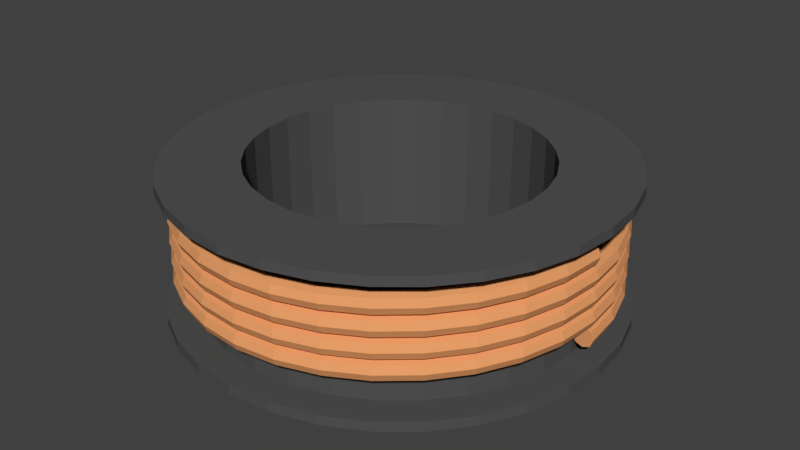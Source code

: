 # Source: CopperWireHighPoly.blend  (saved by Blender 2.79.0; exported with 4.5.12 LTS)
import bpy
from mathutils import Matrix  # noqa: F401  (used for matrix-valued properties, if any)

bpy.ops.wm.read_factory_settings(use_empty=True)
scene = bpy.context.scene
scene.name = 'Scene'

# ---- collections
col_collection_1 = bpy.data.collections.new('Collection 1'); scene.collection.children.link(col_collection_1)

# ---- materials (node trees are filled in below, after node groups)
mat_copperwire = bpy.data.materials.new('CopperWire')
mat_copperwire.alpha_threshold = 0.0
mat_copperwire.use_transparent_shadow = False
mat_copperwire.diffuse_color = (0.8, 0.3474, 0.1393, 1.0)
mat_copperwire.roughness = 0.5
mat_copperwirespool = bpy.data.materials.new('CopperWireSpool')
mat_copperwirespool.alpha_threshold = 0.0
mat_copperwirespool.use_transparent_shadow = False
mat_copperwirespool.diffuse_color = (0.08714, 0.08714, 0.08714, 1.0)
mat_copperwirespool.roughness = 0.5

# ---- material node trees

# ---- world
world_world = bpy.data.worlds.new('World'); scene.world = world_world
world_world.color = (0.05088, 0.05088, 0.05088)
world_world.use_sun_shadow = False
world_world.sun_shadow_jitter_overblur = 0.0
world_world.cycles.sampling_method = 'MANUAL'

# ---- meshes
me_circle = bpy.data.meshes.new('Circle')
me_circle.from_pydata([(20.0, 1.788e-07, 1.0), (19.29, 1.788e-07, 0.7071), (19.0, 2.384e-07, -1.603e-06), (19.29, 2.98e-07, -0.7071), (20.0, 2.384e-07, -1.0), (20.71, 2.98e-07, -0.7071), (21.0, 2.384e-07, -1.786e-06), (20.71, 1.788e-07, 0.7071), (19.62, 3.902, 1.062), (18.92, 3.764, 0.7696), (18.63, 3.707, 0.0625), (18.92, 3.764, -0.6446), (19.62, 3.902, -0.9375), (20.31, 4.04, -0.6446), (20.6, 4.097, 0.0625), (20.31, 4.04, 0.7696), (18.48, 7.654, 1.125), (17.82, 7.383, 0.8321), (17.55, 7.271, 0.125), (17.82, 7.383, -0.5821), (18.48, 7.654, -0.875), (19.13, 7.924, -0.5821), (19.4, 8.036, 0.125), (19.13, 7.924, 0.8321), (16.63, 11.11, 1.187), (16.04, 10.72, 0.8946), (15.8, 10.56, 0.1875), (16.04, 10.72, -0.5196), (16.63, 11.11, -0.8125), (17.22, 11.5, -0.5196), (17.46, 11.67, 0.1875), (17.22, 11.5, 0.8946), (14.14, 14.14, 1.25), (13.64, 13.64, 0.9571), (13.44, 13.44, 0.25), (13.64, 13.64, -0.4571), (14.14, 14.14, -0.75), (14.64, 14.64, -0.4571), (14.85, 14.85, 0.25), (14.64, 14.64, 0.9571), (11.11, 16.63, 1.312), (10.72, 16.04, 1.02), (10.56, 15.8, 0.3125), (10.72, 16.04, -0.3946), (11.11, 16.63, -0.6875), (11.5, 17.22, -0.3946), (11.67, 17.46, 0.3125), (11.5, 17.22, 1.02), (7.654, 18.48, 1.375), (7.383, 17.82, 1.082), (7.271, 17.55, 0.375), (7.383, 17.82, -0.3321), (7.654, 18.48, -0.625), (7.924, 19.13, -0.3321), (8.036, 19.4, 0.375), (7.924, 19.13, 1.082), (3.902, 19.62, 1.437), (3.764, 18.92, 1.145), (3.707, 18.63, 0.4375), (3.764, 18.92, -0.2696), (3.902, 19.62, -0.5625), (4.04, 20.31, -0.2696), (4.097, 20.6, 0.4375), (4.04, 20.31, 1.145), (-1.053e-06, 20.0, 1.5), (-1.022e-06, 19.29, 1.207), (-1.069e-06, 19.0, 0.5), (-1.141e-06, 19.29, -0.2071), (-1.113e-06, 20.0, -0.5), (-1.203e-06, 20.71, -0.2071), (-1.156e-06, 21.0, 0.5), (-1.084e-06, 20.71, 1.207), (-3.902, 19.62, 1.562), (-3.764, 18.92, 1.27), (-3.707, 18.63, 0.5625), (-3.764, 18.92, -0.1446), (-3.902, 19.62, -0.4375), (-4.04, 20.31, -0.1446), (-4.097, 20.6, 0.5625), (-4.04, 20.31, 1.27), (-7.654, 18.48, 1.625), (-7.383, 17.82, 1.332), (-7.271, 17.55, 0.625), (-7.383, 17.82, -0.08211), (-7.654, 18.48, -0.375), (-7.924, 19.13, -0.08211), (-8.036, 19.4, 0.625), (-7.924, 19.13, 1.332), (-11.11, 16.63, 1.687), (-10.72, 16.04, 1.395), (-10.56, 15.8, 0.6875), (-10.72, 16.04, -0.01961), (-11.11, 16.63, -0.3125), (-11.5, 17.22, -0.01961), (-11.67, 17.46, 0.6875), (-11.5, 17.22, 1.395), (-14.14, 14.14, 1.75), (-13.64, 13.64, 1.457), (-13.44, 13.44, 0.75), (-13.64, 13.64, 0.04289), (-14.14, 14.14, -0.25), (-14.64, 14.64, 0.04289), (-14.85, 14.85, 0.75), (-14.64, 14.64, 1.457), (-16.63, 11.11, 1.812), (-16.04, 10.72, 1.52), (-15.8, 10.56, 0.8125), (-16.04, 10.72, 0.1054), (-16.63, 11.11, -0.1875), (-17.22, 11.5, 0.1054), (-17.46, 11.67, 0.8125), (-17.22, 11.5, 1.52), (-18.48, 7.654, 1.875), (-17.82, 7.383, 1.582), (-17.55, 7.271, 0.875), (-17.82, 7.383, 0.1679), (-18.48, 7.654, -0.125), (-19.13, 7.924, 0.1679), (-19.4, 8.036, 0.875), (-19.13, 7.924, 1.582), (-19.62, 3.902, 1.937), (-18.92, 3.764, 1.645), (-18.63, 3.707, 0.9375), (-18.92, 3.764, 0.2304), (-19.62, 3.902, -0.0625), (-20.31, 4.04, 0.2304), (-20.6, 4.097, 0.9375), (-20.31, 4.04, 1.645), (-20.0, -1.927e-06, 2.0), (-19.29, -1.865e-06, 1.707), (-19.0, -1.899e-06, 1.0), (-19.29, -1.985e-06, 0.2929), (-20.0, -1.987e-06, -2.742e-06), (-20.71, -2.108e-06, 0.2929), (-21.0, -2.074e-06, 1.0), (-20.71, -1.989e-06, 1.707), (-19.62, -3.902, 2.062), (-18.92, -3.764, 1.77), (-18.63, -3.707, 1.062), (-18.92, -3.764, 0.3554), (-19.62, -3.902, 0.0625), (-20.31, -4.04, 0.3554), (-20.6, -4.097, 1.062), (-20.31, -4.04, 1.77), (-18.48, -7.654, 2.125), (-17.82, -7.383, 1.832), (-17.55, -7.271, 1.125), (-17.82, -7.383, 0.4179), (-18.48, -7.654, 0.125), (-19.13, -7.924, 0.4179), (-19.4, -8.036, 1.125), (-19.13, -7.924, 1.832), (-16.63, -11.11, 2.187), (-16.04, -10.72, 1.895), (-15.8, -10.56, 1.187), (-16.04, -10.72, 0.4804), (-16.63, -11.11, 0.1875), (-17.22, -11.5, 0.4804), (-17.46, -11.67, 1.187), (-17.22, -11.5, 1.895), (-14.14, -14.14, 2.25), (-13.64, -13.64, 1.957), (-13.44, -13.44, 1.25), (-13.64, -13.64, 0.5429), (-14.14, -14.14, 0.25), (-14.64, -14.64, 0.5429), (-14.85, -14.85, 1.25), (-14.64, -14.64, 1.957), (-11.11, -16.63, 2.312), (-10.72, -16.04, 2.02), (-10.56, -15.8, 1.312), (-10.72, -16.04, 0.6054), (-11.11, -16.63, 0.3125), (-11.5, -17.22, 0.6054), (-11.67, -17.46, 1.312), (-11.5, -17.22, 2.02), (-7.654, -18.48, 2.375), (-7.383, -17.82, 2.082), (-7.271, -17.55, 1.375), (-7.383, -17.82, 0.6679), (-7.654, -18.48, 0.375), (-7.924, -19.13, 0.6679), (-8.036, -19.4, 1.375), (-7.924, -19.13, 2.082), (-3.902, -19.62, 2.437), (-3.764, -18.92, 2.145), (-3.707, -18.63, 1.437), (-3.764, -18.92, 0.7304), (-3.902, -19.62, 0.4375), (-4.04, -20.31, 0.7304), (-4.097, -20.6, 1.437), (-4.04, -20.31, 2.145), (4.173e-07, -20.0, 2.5), (4.089e-07, -19.29, 2.207), (4.65e-07, -19.0, 1.5), (5.281e-07, -19.29, 0.7929), (4.769e-07, -20.0, 0.5), (5.45e-07, -20.71, 0.7929), (4.888e-07, -21.0, 1.5), (4.257e-07, -20.71, 2.207), (3.902, -19.62, 2.562), (3.764, -18.92, 2.27), (3.707, -18.63, 1.562), (3.764, -18.92, 0.8554), (3.902, -19.62, 0.5625), (4.04, -20.31, 0.8554), (4.097, -20.6, 1.562), (4.04, -20.31, 2.27), (7.654, -18.48, 2.625), (7.383, -17.82, 2.332), (7.271, -17.55, 1.625), (7.383, -17.82, 0.9179), (7.654, -18.48, 0.625), (7.924, -19.13, 0.9179), (8.036, -19.4, 1.625), (7.924, -19.13, 2.332), (11.11, -16.63, 2.687), (10.72, -16.04, 2.395), (10.56, -15.8, 1.687), (10.72, -16.04, 0.9804), (11.11, -16.63, 0.6875), (11.5, -17.22, 0.9804), (11.67, -17.46, 1.687), (11.5, -17.22, 2.395), (14.14, -14.14, 2.75), (13.64, -13.64, 2.457), (13.44, -13.44, 1.75), (13.64, -13.64, 1.043), (14.14, -14.14, 0.75), (14.64, -14.64, 1.043), (14.85, -14.85, 1.75), (14.64, -14.64, 2.457), (16.63, -11.11, 2.812), (16.04, -10.72, 2.52), (15.8, -10.56, 1.812), (16.04, -10.72, 1.105), (16.63, -11.11, 0.8125), (17.22, -11.5, 1.105), (17.46, -11.67, 1.812), (17.22, -11.5, 2.52), (18.48, -7.654, 2.875), (17.82, -7.383, 2.582), (17.55, -7.271, 1.875), (17.82, -7.383, 1.168), (18.48, -7.654, 0.875), (19.13, -7.924, 1.168), (19.4, -8.036, 1.875), (19.13, -7.924, 2.582), (19.62, -3.902, 2.937), (18.92, -3.764, 2.645), (18.63, -3.707, 1.937), (18.92, -3.764, 1.23), (19.62, -3.902, 0.9375), (20.31, -4.04, 1.23), (20.6, -4.097, 1.937), (20.31, -4.04, 2.645), (20.0, 3.676e-06, 3.0), (19.29, 3.552e-06, 2.707), (19.0, 3.56e-06, 2.0), (19.29, 3.671e-06, 1.293), (20.0, 3.735e-06, 1.0), (20.71, 3.919e-06, 1.293), (21.0, 3.91e-06, 2.0), (20.71, 3.799e-06, 2.707), (19.62, 3.902, 3.062), (18.92, 3.764, 2.77), (18.63, 3.707, 2.062), (18.92, 3.764, 1.355), (19.62, 3.902, 1.062), (20.31, 4.04, 1.355), (20.6, 4.097, 2.062), (20.31, 4.04, 2.77), (18.48, 7.654, 3.125), (17.82, 7.383, 2.832), (17.55, 7.271, 2.125), (17.82, 7.383, 1.418), (18.48, 7.654, 1.125), (19.13, 7.924, 1.418), (19.4, 8.036, 2.125), (19.13, 7.924, 2.832), (16.63, 11.11, 3.187), (16.04, 10.72, 2.895), (15.8, 10.56, 2.187), (16.04, 10.72, 1.48), (16.63, 11.11, 1.187), (17.22, 11.5, 1.48), (17.46, 11.67, 2.187), (17.22, 11.5, 2.895), (14.14, 14.14, 3.25), (13.64, 13.64, 2.957), (13.44, 13.44, 2.25), (13.64, 13.64, 1.543), (14.14, 14.14, 1.25), (14.64, 14.64, 1.543), (14.85, 14.85, 2.25), (14.64, 14.64, 2.957), (11.11, 16.63, 3.312), (10.72, 16.04, 3.02), (10.56, 15.8, 2.312), (10.72, 16.04, 1.605), (11.11, 16.63, 1.312), (11.5, 17.22, 1.605), (11.67, 17.46, 2.312), (11.5, 17.22, 3.02), (7.654, 18.48, 3.375), (7.383, 17.82, 3.082), (7.271, 17.55, 2.375), (7.383, 17.82, 1.668), (7.654, 18.48, 1.375), (7.924, 19.13, 1.668), (8.036, 19.4, 2.375), (7.924, 19.13, 3.082), (3.902, 19.62, 3.437), (3.764, 18.92, 3.145), (3.707, 18.63, 2.437), (3.764, 18.92, 1.73), (3.902, 19.62, 1.437), (4.04, 20.31, 1.73), (4.097, 20.6, 2.437), (4.04, 20.31, 3.145), (-6.934e-06, 20.0, 3.5), (-6.695e-06, 19.29, 3.207), (-6.656e-06, 19.0, 2.5), (-6.815e-06, 19.29, 1.793), (-6.994e-06, 20.0, 1.5), (-7.292e-06, 20.71, 1.793), (-7.332e-06, 21.0, 2.5), (-7.173e-06, 20.71, 3.207), (-3.902, 19.62, 3.562), (-3.764, 18.92, 3.27), (-3.707, 18.63, 2.562), (-3.764, 18.92, 1.855), (-3.902, 19.62, 1.562), (-4.04, 20.31, 1.855), (-4.097, 20.6, 2.562), (-4.04, 20.31, 3.27), (-7.654, 18.48, 3.625), (-7.383, 17.82, 3.332), (-7.271, 17.55, 2.625), (-7.383, 17.82, 1.918), (-7.654, 18.48, 1.625), (-7.924, 19.13, 1.918), (-8.036, 19.4, 2.625), (-7.924, 19.13, 3.332), (-11.11, 16.63, 3.687), (-10.72, 16.04, 3.395), (-10.56, 15.8, 2.687), (-10.72, 16.04, 1.98), (-11.11, 16.63, 1.687), (-11.5, 17.22, 1.98), (-11.67, 17.46, 2.687), (-11.5, 17.22, 3.395), (-14.14, 14.14, 3.75), (-13.64, 13.64, 3.457), (-13.44, 13.44, 2.75), (-13.64, 13.64, 2.043), (-14.14, 14.14, 1.75), (-14.64, 14.64, 2.043), (-14.85, 14.85, 2.75), (-14.64, 14.64, 3.457), (-16.63, 11.11, 3.812), (-16.04, 10.72, 3.52), (-15.8, 10.56, 2.812), (-16.04, 10.72, 2.105), (-16.63, 11.11, 1.812), (-17.22, 11.5, 2.105), (-17.46, 11.67, 2.812), (-17.22, 11.5, 3.52), (-18.48, 7.654, 3.875), (-17.82, 7.383, 3.582), (-17.55, 7.271, 2.875), (-17.82, 7.383, 2.168), (-18.48, 7.654, 1.875), (-19.13, 7.924, 2.168), (-19.4, 8.036, 2.875), (-19.13, 7.924, 3.582), (-19.62, 3.902, 3.937), (-18.92, 3.764, 3.645), (-18.63, 3.707, 2.937), (-18.92, 3.764, 2.23), (-19.62, 3.902, 1.937), (-20.31, 4.04, 2.23), (-20.6, 4.097, 2.937), (-20.31, 4.04, 3.645), (-20.0, -6.558e-07, 4.0), (-19.29, -6.389e-07, 3.707), (-19.0, -6.916e-07, 3.0), (-19.29, -7.582e-07, 2.293), (-20.0, -7.154e-07, 2.0), (-20.71, -7.919e-07, 2.293), (-21.0, -7.393e-07, 3.0), (-20.71, -6.727e-07, 3.707), (-19.62, -3.902, 4.062), (-18.92, -3.764, 3.77), (-18.63, -3.707, 3.062), (-18.92, -3.764, 2.355), (-19.62, -3.902, 2.062), (-20.31, -4.04, 2.355), (-20.6, -4.097, 3.062), (-20.31, -4.04, 3.77), (-18.48, -7.654, 4.125), (-17.82, -7.383, 3.832), (-17.55, -7.271, 3.125), (-17.82, -7.383, 2.418), (-18.48, -7.654, 2.125), (-19.13, -7.924, 2.418), (-19.4, -8.036, 3.125), (-19.13, -7.924, 3.832), (-16.63, -11.11, 4.187), (-16.04, -10.72, 3.895), (-15.8, -10.56, 3.187), (-16.04, -10.72, 2.48), (-16.63, -11.11, 2.187), (-17.22, -11.5, 2.48), (-17.46, -11.67, 3.187), (-17.22, -11.5, 3.895), (-14.14, -14.14, 4.25), (-13.64, -13.64, 3.957), (-13.44, -13.44, 3.25), (-13.64, -13.64, 2.543), (-14.14, -14.14, 2.25), (-14.64, -14.64, 2.543), (-14.85, -14.85, 3.25), (-14.64, -14.64, 3.957), (-11.11, -16.63, 4.312), (-10.72, -16.04, 4.02), (-10.56, -15.8, 3.312), (-10.72, -16.04, 2.605), (-11.11, -16.63, 2.312), (-11.5, -17.22, 2.605), (-11.67, -17.46, 3.312), (-11.5, -17.22, 4.02), (-7.654, -18.48, 4.375), (-7.383, -17.82, 4.082), (-7.271, -17.55, 3.375), (-7.383, -17.82, 2.668), (-7.654, -18.48, 2.375), (-7.924, -19.13, 2.668), (-8.036, -19.4, 3.375), (-7.924, -19.13, 4.082), (-3.902, -19.62, 4.437), (-3.764, -18.92, 4.145), (-3.707, -18.63, 3.437), (-3.764, -18.92, 2.73), (-3.902, -19.62, 2.437), (-4.04, -20.31, 2.73), (-4.097, -20.6, 3.437), (-4.04, -20.31, 4.145), (1.345e-05, -20.0, 4.5), (1.298e-05, -19.29, 4.207), (1.285e-05, -19.0, 3.5), (1.31e-05, -19.29, 2.793), (1.351e-05, -20.0, 2.5), (1.404e-05, -20.71, 2.793), (1.417e-05, -21.0, 3.5), (1.392e-05, -20.71, 4.207), (3.902, -19.62, 4.562), (3.764, -18.92, 4.27), (3.707, -18.63, 3.562), (3.764, -18.92, 2.855), (3.902, -19.62, 2.562), (4.04, -20.31, 2.855), (4.097, -20.6, 3.562), (4.04, -20.31, 4.27), (7.654, -18.48, 4.625), (7.383, -17.82, 4.332), (7.271, -17.55, 3.625), (7.383, -17.82, 2.918), (7.654, -18.48, 2.625), (7.924, -19.13, 2.918), (8.036, -19.4, 3.625), (7.924, -19.13, 4.332), (11.11, -16.63, 4.687), (10.72, -16.04, 4.395), (10.56, -15.8, 3.687), (10.72, -16.04, 2.98), (11.11, -16.63, 2.687), (11.5, -17.22, 2.98), (11.67, -17.46, 3.687), (11.5, -17.22, 4.395), (14.14, -14.14, 4.75), (13.64, -13.64, 4.457), (13.44, -13.44, 3.75), (13.64, -13.64, 3.043), (14.14, -14.14, 2.75), (14.64, -14.64, 3.043), (14.85, -14.85, 3.75), (14.64, -14.64, 4.457), (16.63, -11.11, 4.812), (16.04, -10.72, 4.52), (15.8, -10.56, 3.812), (16.04, -10.72, 3.105), (16.63, -11.11, 2.812), (17.22, -11.5, 3.105), (17.46, -11.67, 3.812), (17.22, -11.5, 4.52), (18.48, -7.654, 4.875), (17.82, -7.383, 4.582), (17.55, -7.271, 3.875), (17.82, -7.383, 3.168), (18.48, -7.654, 2.875), (19.13, -7.924, 3.168), (19.4, -8.036, 3.875), (19.13, -7.924, 4.582), (19.62, -3.902, 4.937), (18.92, -3.764, 4.645), (18.63, -3.707, 3.937), (18.92, -3.764, 3.23), (19.62, -3.902, 2.937), (20.31, -4.04, 3.23), (20.6, -4.097, 3.937), (20.31, -4.04, 4.645), (20.0, 7.173e-06, 5.0), (19.29, 6.925e-06, 4.707), (19.0, 6.883e-06, 4.0), (19.29, 7.045e-06, 3.293), (20.0, 7.232e-06, 3.0), (20.71, 7.539e-06, 3.293), (21.0, 7.582e-06, 4.0), (20.71, 7.42e-06, 4.707), (19.62, 3.902, 5.062), (18.92, 3.764, 4.77), (18.63, 3.707, 4.062), (18.92, 3.764, 3.355), (19.62, 3.902, 3.062), (20.31, 4.04, 3.355), (20.6, 4.097, 4.062), (20.31, 4.04, 4.77), (18.48, 7.654, 5.125), (17.82, 7.383, 4.832), (17.55, 7.271, 4.125), (17.82, 7.383, 3.418), (18.48, 7.654, 3.125), (19.13, 7.924, 3.418), (19.4, 8.036, 4.125), (19.13, 7.924, 4.832), (16.63, 11.11, 5.187), (16.04, 10.72, 4.895), (15.8, 10.56, 4.187), (16.04, 10.72, 3.48), (16.63, 11.11, 3.187), (17.22, 11.5, 3.48), (17.46, 11.67, 4.187), (17.22, 11.5, 4.895), (14.14, 14.14, 5.25), (13.64, 13.64, 4.957), (13.44, 13.44, 4.25), (13.64, 13.64, 3.543), (14.14, 14.14, 3.25), (14.64, 14.64, 3.543), (14.85, 14.85, 4.25), (14.64, 14.64, 4.957), (11.11, 16.63, 5.312), (10.72, 16.04, 5.02), (10.56, 15.8, 4.312), (10.72, 16.04, 3.605), (11.11, 16.63, 3.312), (11.5, 17.22, 3.605), (11.67, 17.46, 4.312), (11.5, 17.22, 5.02), (7.654, 18.48, 5.375), (7.383, 17.82, 5.082), (7.271, 17.55, 4.375), (7.383, 17.82, 3.668), (7.654, 18.48, 3.375), (7.924, 19.13, 3.668), (8.036, 19.4, 4.375), (7.924, 19.13, 5.082), (3.902, 19.62, 5.437), (3.764, 18.92, 5.145), (3.707, 18.63, 4.437), (3.764, 18.92, 3.73), (3.902, 19.62, 3.437), (4.04, 20.31, 3.73), (4.097, 20.6, 4.437), (4.04, 20.31, 5.145), (-8.943e-07, 20.0, 5.5), (-8.69e-07, 19.29, 5.207), (-9.181e-07, 19.0, 4.5), (-9.882e-07, 19.29, 3.793), (-9.539e-07, 20.0, 3.5), (-1.039e-06, 20.71, 3.793), (-9.897e-07, 21.0, 4.5), (-9.196e-07, 20.71, 5.207), (-3.902, 19.62, 5.562), (-3.764, 18.92, 5.27), (-3.707, 18.63, 4.562), (-3.764, 18.92, 3.855), (-3.902, 19.62, 3.562), (-4.04, 20.31, 3.855), (-4.097, 20.6, 4.562), (-4.04, 20.31, 5.27), (-7.654, 18.48, 5.625), (-7.383, 17.82, 5.332), (-7.271, 17.55, 4.625), (-7.383, 17.82, 3.918), (-7.654, 18.48, 3.625), (-7.924, 19.13, 3.918), (-8.036, 19.4, 4.625), (-7.924, 19.13, 5.332), (-11.11, 16.63, 5.687), (-10.72, 16.04, 5.395), (-10.56, 15.8, 4.687), (-10.72, 16.04, 3.98), (-11.11, 16.63, 3.687), (-11.5, 17.22, 3.98), (-11.67, 17.46, 4.687), (-11.5, 17.22, 5.395), (-14.14, 14.14, 5.75), (-13.64, 13.64, 5.457), (-13.44, 13.44, 4.75), (-13.64, 13.64, 4.043), (-14.14, 14.14, 3.75), (-14.64, 14.64, 4.043), (-14.85, 14.85, 4.75), (-14.64, 14.64, 5.457), (-16.63, 11.11, 5.812), (-16.04, 10.72, 5.52), (-15.8, 10.56, 4.812), (-16.04, 10.72, 4.105), (-16.63, 11.11, 3.812), (-17.22, 11.5, 4.105), (-17.46, 11.67, 4.812), (-17.22, 11.5, 5.52), (-18.48, 7.654, 5.875), (-17.82, 7.383, 5.582), (-17.55, 7.271, 4.875), (-17.82, 7.383, 4.168), (-18.48, 7.654, 3.875), (-19.13, 7.924, 4.168), (-19.4, 8.036, 4.875), (-19.13, 7.924, 5.582), (-19.62, 3.902, 5.937), (-18.92, 3.764, 5.645), (-18.63, 3.707, 4.937), (-18.92, 3.764, 4.23), (-19.62, 3.902, 3.937), (-20.31, 4.04, 4.23), (-20.6, 4.097, 4.937), (-20.31, 4.04, 5.645), (-20.0, -1.369e-05, 6.0), (-19.29, -1.321e-05, 5.707), (-19.0, -1.307e-05, 5.0), (-19.29, -1.333e-05, 4.293), (-20.0, -1.375e-05, 4.0), (-20.71, -1.429e-05, 4.293), (-21.0, -1.442e-05, 5.0), (-20.71, -1.417e-05, 5.707), (-19.62, -3.902, 6.062), (-18.92, -3.764, 5.77), (-18.63, -3.707, 5.062), (-18.92, -3.764, 4.355), (-19.62, -3.902, 4.062), (-20.31, -4.04, 4.355), (-20.6, -4.097, 5.062), (-20.31, -4.04, 5.77), (-18.48, -7.654, 6.125), (-17.82, -7.383, 5.832), (-17.55, -7.271, 5.125), (-17.82, -7.383, 4.418), (-18.48, -7.654, 4.125), (-19.13, -7.924, 4.418), (-19.4, -8.036, 5.125), (-19.13, -7.924, 5.832), (-16.63, -11.11, 6.187), (-16.04, -10.72, 5.895), (-15.8, -10.56, 5.187), (-16.04, -10.72, 4.48), (-16.63, -11.11, 4.187), (-17.22, -11.5, 4.48), (-17.46, -11.67, 5.187), (-17.22, -11.5, 5.895), (-14.14, -14.14, 6.25), (-13.64, -13.64, 5.957), (-13.44, -13.44, 5.25), (-13.64, -13.64, 4.543), (-14.14, -14.14, 4.25), (-14.64, -14.64, 4.543), (-14.85, -14.85, 5.25), (-14.64, -14.64, 5.957), (-11.11, -16.63, 6.312), (-10.72, -16.04, 6.02), (-10.56, -15.8, 5.312), (-10.72, -16.04, 4.605), (-11.11, -16.63, 4.312), (-11.5, -17.22, 4.605), (-11.67, -17.46, 5.312), (-11.5, -17.22, 6.02), (-7.654, -18.48, 6.375), (-7.383, -17.82, 6.082), (-7.271, -17.55, 5.375), (-7.383, -17.82, 4.668), (-7.654, -18.48, 4.375), (-7.924, -19.13, 4.668), (-8.036, -19.4, 5.375), (-7.924, -19.13, 6.082), (-3.902, -19.62, 6.437), (-3.764, -18.92, 6.145), (-3.707, -18.63, 5.437), (-3.764, -18.92, 4.73), (-3.902, -19.62, 4.437), (-4.04, -20.31, 4.73), (-4.097, -20.6, 5.437), (-4.04, -20.31, 6.145), (2.648e-05, -20.0, 6.5), (2.555e-05, -19.29, 6.207), (2.523e-05, -19.0, 5.5), (2.567e-05, -19.29, 4.793), (2.654e-05, -20.0, 4.5), (2.753e-05, -20.71, 4.793), (2.786e-05, -21.0, 5.5), (2.741e-05, -20.71, 6.207), (3.902, -19.62, 6.562), (3.764, -18.92, 6.27), (3.707, -18.63, 5.562), (3.764, -18.92, 4.855), (3.902, -19.62, 4.562), (4.04, -20.31, 4.855), (4.097, -20.6, 5.562), (4.04, -20.31, 6.27), (7.654, -18.48, 6.625), (7.383, -17.82, 6.332), (7.271, -17.55, 5.625), (7.383, -17.82, 4.918), (7.654, -18.48, 4.625), (7.924, -19.13, 4.918), (8.036, -19.4, 5.625), (7.924, -19.13, 6.332), (11.11, -16.63, 6.687), (10.72, -16.04, 6.395), (10.56, -15.8, 5.687), (10.72, -16.04, 4.98), (11.11, -16.63, 4.687), (11.5, -17.22, 4.98), (11.67, -17.46, 5.687), (11.5, -17.22, 6.395), (14.14, -14.14, 6.75), (13.64, -13.64, 6.457), (13.44, -13.44, 5.75), (13.64, -13.64, 5.043), (14.14, -14.14, 4.75), (14.64, -14.64, 5.043), (14.85, -14.85, 5.75), (14.64, -14.64, 6.457), (16.63, -11.11, 6.812), (16.04, -10.72, 6.52), (15.8, -10.56, 5.812), (16.04, -10.72, 5.105), (16.63, -11.11, 4.812), (17.22, -11.5, 5.105), (17.46, -11.67, 5.812), (17.22, -11.5, 6.52), (18.48, -7.654, 6.875), (17.82, -7.383, 6.582), (17.55, -7.271, 5.875), (17.82, -7.383, 5.168), (18.48, -7.654, 4.875), (19.13, -7.924, 5.168), (19.4, -8.036, 5.875), (19.13, -7.924, 6.582), (19.62, -3.902, 6.937), (18.92, -3.764, 6.645), (18.63, -3.707, 5.937), (18.92, -3.764, 5.23), (19.62, -3.902, 4.937), (20.31, -4.04, 5.23), (20.6, -4.097, 5.937), (20.31, -4.04, 6.645), (20.0, 1.133e-06, 7.0), (19.29, 1.099e-06, 6.707), (19.0, 1.145e-06, 6.0), (19.29, 1.218e-06, 5.293), (20.0, 1.192e-06, 5.0), (20.71, 1.286e-06, 5.293), (21.0, 1.24e-06, 6.0), (20.71, 1.167e-06, 6.707), (19.62, 3.902, 7.062), (18.92, 3.764, 6.77), (18.63, 3.707, 6.062), (18.92, 3.764, 5.355), (19.62, 3.902, 5.062), (20.31, 4.04, 5.355), (20.6, 4.097, 6.062), (20.31, 4.04, 6.77), (18.48, 7.654, 7.125), (17.82, 7.383, 6.832), (17.55, 7.271, 6.125), (17.82, 7.383, 5.418), (18.48, 7.654, 5.125), (19.13, 7.924, 5.418), (19.4, 8.036, 6.125), (19.13, 7.924, 6.832), (16.63, 11.11, 7.187), (16.04, 10.72, 6.895), (15.8, 10.56, 6.187), (16.04, 10.72, 5.48), (16.63, 11.11, 5.187), (17.22, 11.5, 5.48), (17.46, 11.67, 6.187), (17.22, 11.5, 6.895), (14.14, 14.14, 7.25), (13.64, 13.64, 6.957), (13.44, 13.44, 6.25), (13.64, 13.64, 5.543), (14.14, 14.14, 5.25), (14.64, 14.64, 5.543), (14.85, 14.85, 6.25), (14.64, 14.64, 6.957), (11.11, 16.63, 7.312), (10.72, 16.04, 7.02), (10.56, 15.8, 6.312), (10.72, 16.04, 5.605), (11.11, 16.63, 5.312), (11.5, 17.22, 5.605), (11.67, 17.46, 6.312), (11.5, 17.22, 7.02), (7.654, 18.48, 7.375), (7.383, 17.82, 7.082), (7.271, 17.55, 6.375), (7.383, 17.82, 5.668), (7.654, 18.48, 5.375), (7.924, 19.13, 5.668), (8.036, 19.4, 6.375), (7.924, 19.13, 7.082), (3.902, 19.62, 7.437), (3.764, 18.92, 7.145), (3.707, 18.63, 6.437), (3.764, 18.92, 5.73), (3.902, 19.62, 5.437), (4.04, 20.31, 5.73), (4.097, 20.6, 6.437), (4.04, 20.31, 7.145), (-1.393e-05, 20.0, 7.5), (-1.344e-05, 19.29, 7.207), (-1.33e-05, 19.0, 6.5), (-1.356e-05, 19.29, 5.793), (-1.399e-05, 20.0, 5.5), (-1.453e-05, 20.71, 5.793), (-1.468e-05, 21.0, 6.5), (-1.441e-05, 20.71, 7.207), (-3.902, 19.62, 7.562), (-3.764, 18.92, 7.27), (-3.707, 18.63, 6.562), (-3.764, 18.92, 5.855), (-3.902, 19.62, 5.562), (-4.04, 20.31, 5.855), (-4.097, 20.6, 6.562), (-4.04, 20.31, 7.27), (-7.654, 18.48, 7.625), (-7.383, 17.82, 7.332), (-7.271, 17.55, 6.625), (-7.383, 17.82, 5.918), (-7.654, 18.48, 5.625), (-7.924, 19.13, 5.918), (-8.036, 19.4, 6.625), (-7.924, 19.13, 7.332), (-11.11, 16.63, 7.687), (-10.72, 16.04, 7.395), (-10.56, 15.8, 6.687), (-10.72, 16.04, 5.98), (-11.11, 16.63, 5.687), (-11.5, 17.22, 5.98), (-11.67, 17.46, 6.687), (-11.5, 17.22, 7.395), (-14.14, 14.14, 7.75), (-13.64, 13.64, 7.457), (-13.44, 13.44, 6.75), (-13.64, 13.64, 6.043), (-14.14, 14.14, 5.75), (-14.64, 14.64, 6.043), (-14.85, 14.85, 6.75), (-14.64, 14.64, 7.457), (-16.63, 11.11, 7.812), (-16.04, 10.72, 7.52), (-15.8, 10.56, 6.812), (-16.04, 10.72, 6.105), (-16.63, 11.11, 5.812), (-17.22, 11.5, 6.105), (-17.46, 11.67, 6.812), (-17.22, 11.5, 7.52), (-18.48, 7.654, 7.875), (-17.82, 7.383, 7.582), (-17.55, 7.271, 6.875), (-17.82, 7.383, 6.168), (-18.48, 7.654, 5.875), (-19.13, 7.924, 6.168), (-19.4, 8.036, 6.875), (-19.13, 7.924, 7.582), (-19.62, 3.902, 7.937), (-18.92, 3.764, 7.645), (-18.63, 3.707, 6.937), (-18.92, 3.764, 6.23), (-19.62, 3.902, 5.937), (-20.31, 4.04, 6.23), (-20.6, 4.097, 6.937), (-20.31, 4.04, 7.645), (-20.0, -2.672e-05, 8.0), (-19.29, -2.578e-05, 7.707), (-19.0, -2.546e-05, 7.0), (-19.29, -2.59e-05, 6.293), (-20.0, -2.678e-05, 6.0), (-20.71, -2.778e-05, 6.293), (-21.0, -2.811e-05, 7.0), (-20.71, -2.766e-05, 7.707), (-19.62, -3.902, 8.062), (-18.92, -3.764, 7.77), (-18.63, -3.707, 7.062), (-18.92, -3.764, 6.355), (-19.62, -3.902, 6.062), (-20.31, -4.04, 6.355), (-20.6, -4.097, 7.062), (-20.31, -4.04, 7.77), (-18.48, -7.654, 8.125), (-17.82, -7.383, 7.832), (-17.55, -7.271, 7.125), (-17.82, -7.383, 6.418), (-18.48, -7.654, 6.125), (-19.13, -7.924, 6.418), (-19.4, -8.036, 7.125), (-19.13, -7.924, 7.832), (-16.63, -11.11, 8.187), (-16.04, -10.72, 7.895), (-15.8, -10.56, 7.187), (-16.04, -10.72, 6.48), (-16.63, -11.11, 6.187), (-17.22, -11.5, 6.48), (-17.46, -11.67, 7.187), (-17.22, -11.5, 7.895), (-14.14, -14.14, 8.25), (-13.64, -13.64, 7.957), (-13.44, -13.44, 7.25), (-13.64, -13.64, 6.543), (-14.14, -14.14, 6.25), (-14.64, -14.64, 6.543), (-14.85, -14.85, 7.25), (-14.64, -14.64, 7.957), (-11.11, -16.63, 8.312), (-10.72, -16.04, 8.02), (-10.56, -15.8, 7.312), (-10.72, -16.04, 6.605), (-11.11, -16.63, 6.312), (-11.5, -17.22, 6.605), (-11.67, -17.46, 7.312), (-11.5, -17.22, 8.02), (-7.654, -18.48, 8.375), (-7.383, -17.82, 8.082), (-7.271, -17.55, 7.375), (-7.383, -17.82, 6.668), (-7.654, -18.48, 6.375), (-7.924, -19.13, 6.668), (-8.036, -19.4, 7.375), (-7.924, -19.13, 8.082), (-3.902, -19.62, 8.437), (-3.764, -18.92, 8.145), (-3.707, -18.63, 7.437), (-3.764, -18.92, 6.73), (-3.902, -19.62, 6.437), (-4.04, -20.31, 6.73), (-4.097, -20.6, 7.437), (-4.04, -20.31, 8.145), (1.371e-06, -20.0, 8.5), (1.329e-06, -19.29, 8.207), (1.371e-06, -19.0, 7.5), (1.448e-06, -19.29, 6.793), (1.431e-06, -20.0, 6.5), (1.533e-06, -20.71, 6.793), (1.491e-06, -21.0, 7.5), (1.413e-06, -20.71, 8.207), (3.902, -19.62, 8.562), (3.764, -18.92, 8.27), (3.707, -18.63, 7.562), (3.764, -18.92, 6.855), (3.902, -19.62, 6.562), (4.04, -20.31, 6.855), (4.097, -20.6, 7.562), (4.04, -20.31, 8.27), (7.654, -18.48, 8.625), (7.383, -17.82, 8.332), (7.271, -17.55, 7.625), (7.383, -17.82, 6.918), (7.654, -18.48, 6.625), (7.924, -19.13, 6.918), (8.036, -19.4, 7.625), (7.924, -19.13, 8.332), (11.11, -16.63, 8.687), (10.72, -16.04, 8.395), (10.56, -15.8, 7.687), (10.72, -16.04, 6.98), (11.11, -16.63, 6.687), (11.5, -17.22, 6.98), (11.67, -17.46, 7.687), (11.5, -17.22, 8.395), (14.14, -14.14, 8.75), (13.64, -13.64, 8.457), (13.44, -13.44, 7.75), (13.64, -13.64, 7.043), (14.14, -14.14, 6.75), (14.64, -14.64, 7.043), (14.85, -14.85, 7.75), (14.64, -14.64, 8.457), (16.63, -11.11, 8.812), (16.04, -10.72, 8.52), (15.8, -10.56, 7.812), (16.04, -10.72, 7.105), (16.63, -11.11, 6.812), (17.22, -11.5, 7.105), (17.46, -11.67, 7.812), (17.22, -11.5, 8.52), (18.48, -7.654, 8.875), (17.82, -7.383, 8.582), (17.55, -7.271, 7.875), (17.82, -7.383, 7.168), (18.48, -7.654, 6.875), (19.13, -7.924, 7.168), (19.4, -8.036, 7.875), (19.13, -7.924, 8.582), (19.62, -3.902, 8.937), (18.92, -3.764, 8.645), (18.63, -3.707, 7.937), (18.92, -3.764, 7.23), (19.62, -3.902, 6.937), (20.31, -4.04, 7.23), (20.6, -4.097, 7.937), (20.31, -4.04, 8.645), (20.0, 1.417e-05, 9.0), (19.29, 1.367e-05, 8.707), (19.0, 1.353e-05, 8.0), (19.29, 1.379e-05, 7.293), (20.0, 1.423e-05, 7.0), (20.71, 1.478e-05, 7.293), (21.0, 1.493e-05, 8.0), (20.71, 1.466e-05, 8.707), (7.72e-06, 19.0, -2.067), (9.166e-06, 19.0, 10.07), (3.707, 18.63, 10.07), (3.707, 18.63, -2.067), (7.271, 17.55, 10.07), (7.271, 17.55, -2.067), (10.56, 15.8, 10.07), (10.56, 15.8, -2.067), (13.44, 13.44, 10.07), (13.44, 13.44, -2.067), (15.8, 10.56, 10.07), (15.8, 10.56, -2.067), (17.55, 7.271, 10.07), (17.55, 7.271, -2.067), (18.63, 3.707, 10.07), (18.63, 3.707, -2.067), (19.0, 2.789e-05, 10.07), (19.0, 2.789e-05, -2.067), (18.63, -3.707, 10.07), (18.63, -3.707, -2.067), (17.55, -7.271, 10.07), (17.55, -7.271, -2.067), (15.8, -10.56, 10.07), (15.8, -10.56, -2.067), (13.44, -13.44, 10.07), (13.44, -13.44, -2.067), (10.56, -15.8, 10.07), (10.56, -15.8, -2.067), (7.271, -17.55, 10.07), (7.271, -17.55, -2.067), (3.707, -18.63, 10.07), (3.707, -18.63, -2.067), (2.975e-06, -19.0, 10.07), (1.529e-06, -19.0, -2.067), (-3.707, -18.63, 10.07), (-3.707, -18.63, -2.067), (-7.271, -17.55, 10.07), (-7.271, -17.55, -2.067), (-10.56, -15.8, 10.07), (-10.56, -15.8, -2.067), (-13.44, -13.44, 10.07), (-13.44, -13.44, -2.067), (-15.8, -10.56, 10.07), (-15.8, -10.56, -2.067), (-17.55, -7.271, 10.07), (-17.55, -7.271, -2.067), (-18.63, -3.707, 10.07), (-18.63, -3.707, -2.067), (-19.0, 4.48e-05, 10.07), (-19.0, 4.48e-05, -2.067), (-18.63, 3.707, 10.07), (-18.63, 3.707, -2.067), (-17.55, 7.271, 10.07), (-17.55, 7.271, -2.067), (-15.8, 10.56, 10.07), (-15.8, 10.56, -2.067), (-13.44, 13.44, 10.07), (-13.44, 13.44, -2.067), (-10.56, 15.8, 10.07), (-10.56, 15.8, -2.067), (-7.271, 17.55, 10.07), (-7.271, 17.55, -2.067), (-3.707, 18.63, 10.07), (-3.707, 18.63, -2.067), (7.453e-06, 21.85, -3.0), (4.263, 21.43, -3.0), (4.263, 21.43, 11.0), (9.122e-06, 21.85, 11.0), (9.01e-06, 21.85, 10.07), (4.263, 21.43, -2.067), (8.362, 20.19, -3.0), (8.362, 20.19, 11.0), (8.362, 20.19, -2.067), (12.14, 18.17, -3.0), (12.14, 18.17, 11.0), (12.14, 18.17, -2.067), (15.45, 15.45, -3.0), (15.45, 15.45, 11.0), (15.45, 15.45, -2.067), (18.17, 12.14, -3.0), (18.17, 12.14, 11.0), (18.17, 12.14, -2.067), (20.19, 8.362, -3.0), (20.19, 8.362, 11.0), (20.19, 8.362, -2.067), (21.43, 4.263, -3.0), (21.43, 4.263, 11.0), (21.43, 4.263, -2.067), (21.85, 2.717e-05, -3.0), (21.85, 2.717e-05, 11.0), (21.85, 2.717e-05, -2.067), (21.43, -4.263, -3.0), (21.43, -4.263, 11.0), (21.43, -4.263, -2.067), (20.19, -8.362, -3.0), (20.19, -8.362, 11.0), (20.19, -8.362, -2.067), (18.17, -12.14, -3.0), (18.17, -12.14, 11.0), (18.17, -12.14, -2.067), (15.45, -15.45, -3.0), (15.45, -15.45, 11.0), (15.45, -15.45, -2.067), (12.14, -18.17, -3.0), (12.14, -18.17, 11.0), (12.14, -18.17, -2.067), (8.362, -20.19, -3.0), (8.362, -20.19, 11.0), (8.362, -20.19, -2.067), (4.263, -21.43, -3.0), (4.263, -21.43, 11.0), (4.263, -21.43, -2.067), (3.329e-07, -21.85, -3.0), (2.002e-06, -21.85, 11.0), (4.442e-07, -21.85, -2.067), (-4.263, -21.43, -3.0), (-4.263, -21.43, 11.0), (-4.263, -21.43, -2.067), (-8.362, -20.19, -3.0), (-8.362, -20.19, 11.0), (-8.362, -20.19, -2.067), (-12.14, -18.17, -3.0), (-12.14, -18.17, 11.0), (-12.14, -18.17, -2.067), (-15.45, -15.45, -3.0), (-15.45, -15.45, 11.0), (-15.45, -15.45, -2.067), (-18.17, -12.14, -3.0), (-18.17, -12.14, 11.0), (-18.17, -12.14, -2.067), (-20.19, -8.362, -3.0), (-20.19, -8.362, 11.0), (-20.19, -8.362, -2.067), (-21.43, -4.263, -3.0), (-21.43, -4.263, 11.0), (-21.43, -4.263, -2.067), (-21.85, 4.662e-05, -3.0), (-21.85, 4.662e-05, 11.0), (-21.85, 4.662e-05, -2.067), (-21.43, 4.263, -3.0), (-21.43, 4.263, 11.0), (-21.43, 4.263, -2.067), (-20.19, 8.362, -3.0), (-20.19, 8.362, 11.0), (-20.19, 8.362, -2.067), (-18.17, 12.14, -3.0), (-18.17, 12.14, 11.0), (-18.17, 12.14, -2.067), (-15.45, 15.45, -3.0), (-15.45, 15.45, 11.0), (-15.45, 15.45, -2.067), (-12.14, 18.17, -3.0), (-12.14, 18.17, 11.0), (-12.14, 18.17, -2.067), (-8.362, 20.19, -3.0), (-8.362, 20.19, 11.0), (-8.362, 20.19, -2.067), (-4.263, 21.43, -3.0), (-4.263, 21.43, 11.0), (-4.263, 21.43, -2.067), (7.564e-06, 21.85, -2.067), (4.263, 21.43, 10.07), (8.362, 20.19, 10.07), (12.14, 18.17, 10.07), (15.45, 15.45, 10.07), (18.17, 12.14, 10.07), (20.19, 8.362, 10.07), (21.43, 4.263, 10.07), (21.85, 2.717e-05, 10.07), (21.43, -4.263, 10.07), (20.19, -8.362, 10.07), (18.17, -12.14, 10.07), (15.45, -15.45, 10.07), (12.14, -18.17, 10.07), (8.362, -20.19, 10.07), (4.263, -21.43, 10.07), (1.891e-06, -21.85, 10.07), (-4.263, -21.43, 10.07), (-8.362, -20.19, 10.07), (-12.14, -18.17, 10.07), (-15.45, -15.45, 10.07), (-18.17, -12.14, 10.07), (-20.19, -8.362, 10.07), (-21.43, -4.263, 10.07), (-21.85, 4.662e-05, 10.07), (-21.43, 4.263, 10.07), (-20.19, 8.362, 10.07), (-18.17, 12.14, 10.07), (-15.45, 15.45, 10.07), (-12.14, 18.17, 10.07), (-8.362, 20.19, 10.07), (-4.263, 21.43, 10.07), (7.632e-06, 14.2, -3.0), (2.771, 13.93, -3.0), (2.771, 13.93, 11.0), (9.301e-06, 14.2, 11.0), (5.435, 13.12, -3.0), (5.435, 13.12, 11.0), (7.891, 11.81, -3.0), (7.891, 11.81, 11.0), (10.04, 10.04, -3.0), (10.04, 10.04, 11.0), (11.81, 7.891, -3.0), (11.81, 7.891, 11.0), (13.12, 5.435, -3.0), (13.12, 5.435, 11.0), (13.93, 2.771, -3.0), (13.93, 2.771, 11.0), (14.2, 2.901e-05, -3.0), (14.2, 2.901e-05, 11.0), (13.93, -2.771, -3.0), (13.93, -2.771, 11.0), (13.12, -5.435, -3.0), (13.12, -5.435, 11.0), (11.81, -7.89, -3.0), (11.81, -7.89, 11.0), (10.04, -10.04, -3.0), (10.04, -10.04, 11.0), (7.891, -11.81, -3.0), (7.891, -11.81, 11.0), (5.435, -13.12, -3.0), (5.435, -13.12, 11.0), (2.771, -13.93, -3.0), (2.771, -13.93, 11.0), (3.004e-06, -14.2, -3.0), (4.673e-06, -14.2, 11.0), (-2.771, -13.93, -3.0), (-2.771, -13.93, 11.0), (-5.435, -13.12, -3.0), (-5.435, -13.12, 11.0), (-7.89, -11.81, -3.0), (-7.89, -11.81, 11.0), (-10.04, -10.04, -3.0), (-10.04, -10.04, 11.0), (-11.81, -7.89, -3.0), (-11.81, -7.89, 11.0), (-13.12, -5.435, -3.0), (-13.12, -5.435, 11.0), (-13.93, -2.771, -3.0), (-13.93, -2.771, 11.0), (-14.2, 4.165e-05, -3.0), (-14.2, 4.165e-05, 11.0), (-13.93, 2.771, -3.0), (-13.93, 2.771, 11.0), (-13.12, 5.435, -3.0), (-13.12, 5.435, 11.0), (-11.81, 7.891, -3.0), (-11.81, 7.891, 11.0), (-10.04, 10.04, -3.0), (-10.04, 10.04, 11.0), (-7.89, 11.81, -3.0), (-7.89, 11.81, 11.0), (-5.435, 13.12, -3.0), (-5.435, 13.12, 11.0), (-2.771, 13.93, -3.0), (-2.771, 13.93, 11.0)], [], [(1, 0, 8, 9), (9, 8, 16, 17), (17, 16, 24, 25), (25, 24, 32, 33), (33, 32, 40, 41), (41, 40, 48, 49), (49, 48, 56, 57), (57, 56, 64, 65), (65, 64, 72, 73), (73, 72, 80, 81), (81, 80, 88, 89), (89, 88, 96, 97), (97, 96, 104, 105), (105, 104, 112, 113), (113, 112, 120, 121), (121, 120, 128, 129), (129, 128, 136, 137), (137, 136, 144, 145), (145, 144, 152, 153), (153, 152, 160, 161), (161, 160, 168, 169), (169, 168, 176, 177), (177, 176, 184, 185), (185, 184, 192, 193), (193, 192, 200, 201), (201, 200, 208, 209), (209, 208, 216, 217), (217, 216, 224, 225), (225, 224, 232, 233), (233, 232, 240, 241), (241, 240, 248, 249), (249, 248, 256, 257), (257, 256, 264, 265), (265, 264, 272, 273), (273, 272, 280, 281), (281, 280, 288, 289), (289, 288, 296, 297), (297, 296, 304, 305), (305, 304, 312, 313), (313, 312, 320, 321), (321, 320, 328, 329), (329, 328, 336, 337), (337, 336, 344, 345), (345, 344, 352, 353), (353, 352, 360, 361), (361, 360, 368, 369), (369, 368, 376, 377), (377, 376, 384, 385), (385, 384, 392, 393), (393, 392, 400, 401), (401, 400, 408, 409), (409, 408, 416, 417), (417, 416, 424, 425), (425, 424, 432, 433), (433, 432, 440, 441), (441, 440, 448, 449), (449, 448, 456, 457), (457, 456, 464, 465), (465, 464, 472, 473), (473, 472, 480, 481), (481, 480, 488, 489), (489, 488, 496, 497), (497, 496, 504, 505), (505, 504, 512, 513), (513, 512, 520, 521), (521, 520, 528, 529), (529, 528, 536, 537), (537, 536, 544, 545), (545, 544, 552, 553), (553, 552, 560, 561), (561, 560, 568, 569), (569, 568, 576, 577), (577, 576, 584, 585), (585, 584, 592, 593), (593, 592, 600, 601), (601, 600, 608, 609), (609, 608, 616, 617), (617, 616, 624, 625), (625, 624, 632, 633), (633, 632, 640, 641), (641, 640, 648, 649), (649, 648, 656, 657), (657, 656, 664, 665), (665, 664, 672, 673), (673, 672, 680, 681), (681, 680, 688, 689), (689, 688, 696, 697), (697, 696, 704, 705), (705, 704, 712, 713), (713, 712, 720, 721), (721, 720, 728, 729), (729, 728, 736, 737), (737, 736, 744, 745), (745, 744, 752, 753), (753, 752, 760, 761), (761, 760, 768, 769), (769, 768, 776, 777), (777, 776, 784, 785), (785, 784, 792, 793), (793, 792, 800, 801), (801, 800, 808, 809), (809, 808, 816, 817), (817, 816, 824, 825), (825, 824, 832, 833), (833, 832, 840, 841), (841, 840, 848, 849), (849, 848, 856, 857), (857, 856, 864, 865), (865, 864, 872, 873), (873, 872, 880, 881), (881, 880, 888, 889), (889, 888, 896, 897), (897, 896, 904, 905), (905, 904, 912, 913), (913, 912, 920, 921), (921, 920, 928, 929), (929, 928, 936, 937), (937, 936, 944, 945), (945, 944, 952, 953), (953, 952, 960, 961), (961, 960, 968, 969), (969, 968, 976, 977), (977, 976, 984, 985), (985, 984, 992, 993), (993, 992, 1000, 1001), (1001, 1000, 1008, 1009), (1009, 1008, 1016, 1017), (1017, 1016, 1024, 1025), (2, 1, 9, 10), (10, 9, 17, 18), (18, 17, 25, 26), (26, 25, 33, 34), (34, 33, 41, 42), (42, 41, 49, 50), (50, 49, 57, 58), (58, 57, 65, 66), (66, 65, 73, 74), (74, 73, 81, 82), (82, 81, 89, 90), (90, 89, 97, 98), (98, 97, 105, 106), (106, 105, 113, 114), (114, 113, 121, 122), (122, 121, 129, 130), (130, 129, 137, 138), (138, 137, 145, 146), (146, 145, 153, 154), (154, 153, 161, 162), (162, 161, 169, 170), (170, 169, 177, 178), (178, 177, 185, 186), (186, 185, 193, 194), (194, 193, 201, 202), (202, 201, 209, 210), (210, 209, 217, 218), (218, 217, 225, 226), (226, 225, 233, 234), (234, 233, 241, 242), (242, 241, 249, 250), (250, 249, 257, 258), (258, 257, 265, 266), (266, 265, 273, 274), (274, 273, 281, 282), (282, 281, 289, 290), (290, 289, 297, 298), (298, 297, 305, 306), (306, 305, 313, 314), (314, 313, 321, 322), (322, 321, 329, 330), (330, 329, 337, 338), (338, 337, 345, 346), (346, 345, 353, 354), (354, 353, 361, 362), (362, 361, 369, 370), (370, 369, 377, 378), (378, 377, 385, 386), (386, 385, 393, 394), (394, 393, 401, 402), (402, 401, 409, 410), (410, 409, 417, 418), (418, 417, 425, 426), (426, 425, 433, 434), (434, 433, 441, 442), (442, 441, 449, 450), (450, 449, 457, 458), (458, 457, 465, 466), (466, 465, 473, 474), (474, 473, 481, 482), (482, 481, 489, 490), (490, 489, 497, 498), (498, 497, 505, 506), (506, 505, 513, 514), (514, 513, 521, 522), (522, 521, 529, 530), (530, 529, 537, 538), (538, 537, 545, 546), (546, 545, 553, 554), (554, 553, 561, 562), (562, 561, 569, 570), (570, 569, 577, 578), (578, 577, 585, 586), (586, 585, 593, 594), (594, 593, 601, 602), (602, 601, 609, 610), (610, 609, 617, 618), (618, 617, 625, 626), (626, 625, 633, 634), (634, 633, 641, 642), (642, 641, 649, 650), (650, 649, 657, 658), (658, 657, 665, 666), (666, 665, 673, 674), (674, 673, 681, 682), (682, 681, 689, 690), (690, 689, 697, 698), (698, 697, 705, 706), (706, 705, 713, 714), (714, 713, 721, 722), (722, 721, 729, 730), (730, 729, 737, 738), (738, 737, 745, 746), (746, 745, 753, 754), (754, 753, 761, 762), (762, 761, 769, 770), (770, 769, 777, 778), (778, 777, 785, 786), (786, 785, 793, 794), (794, 793, 801, 802), (802, 801, 809, 810), (810, 809, 817, 818), (818, 817, 825, 826), (826, 825, 833, 834), (834, 833, 841, 842), (842, 841, 849, 850), (850, 849, 857, 858), (858, 857, 865, 866), (866, 865, 873, 874), (874, 873, 881, 882), (882, 881, 889, 890), (890, 889, 897, 898), (898, 897, 905, 906), (906, 905, 913, 914), (914, 913, 921, 922), (922, 921, 929, 930), (930, 929, 937, 938), (938, 937, 945, 946), (946, 945, 953, 954), (954, 953, 961, 962), (962, 961, 969, 970), (970, 969, 977, 978), (978, 977, 985, 986), (986, 985, 993, 994), (994, 993, 1001, 1002), (1002, 1001, 1009, 1010), (1010, 1009, 1017, 1018), (1018, 1017, 1025, 1026), (3, 2, 10, 11), (11, 10, 18, 19), (19, 18, 26, 27), (27, 26, 34, 35), (35, 34, 42, 43), (43, 42, 50, 51), (51, 50, 58, 59), (59, 58, 66, 67), (67, 66, 74, 75), (75, 74, 82, 83), (83, 82, 90, 91), (91, 90, 98, 99), (99, 98, 106, 107), (107, 106, 114, 115), (115, 114, 122, 123), (123, 122, 130, 131), (131, 130, 138, 139), (139, 138, 146, 147), (147, 146, 154, 155), (155, 154, 162, 163), (163, 162, 170, 171), (171, 170, 178, 179), (179, 178, 186, 187), (187, 186, 194, 195), (195, 194, 202, 203), (203, 202, 210, 211), (211, 210, 218, 219), (219, 218, 226, 227), (227, 226, 234, 235), (235, 234, 242, 243), (243, 242, 250, 251), (251, 250, 258, 259), (259, 258, 266, 267), (267, 266, 274, 275), (275, 274, 282, 283), (283, 282, 290, 291), (291, 290, 298, 299), (299, 298, 306, 307), (307, 306, 314, 315), (315, 314, 322, 323), (323, 322, 330, 331), (331, 330, 338, 339), (339, 338, 346, 347), (347, 346, 354, 355), (355, 354, 362, 363), (363, 362, 370, 371), (371, 370, 378, 379), (379, 378, 386, 387), (387, 386, 394, 395), (395, 394, 402, 403), (403, 402, 410, 411), (411, 410, 418, 419), (419, 418, 426, 427), (427, 426, 434, 435), (435, 434, 442, 443), (443, 442, 450, 451), (451, 450, 458, 459), (459, 458, 466, 467), (467, 466, 474, 475), (475, 474, 482, 483), (483, 482, 490, 491), (491, 490, 498, 499), (499, 498, 506, 507), (507, 506, 514, 515), (515, 514, 522, 523), (523, 522, 530, 531), (531, 530, 538, 539), (539, 538, 546, 547), (547, 546, 554, 555), (555, 554, 562, 563), (563, 562, 570, 571), (571, 570, 578, 579), (579, 578, 586, 587), (587, 586, 594, 595), (595, 594, 602, 603), (603, 602, 610, 611), (611, 610, 618, 619), (619, 618, 626, 627), (627, 626, 634, 635), (635, 634, 642, 643), (643, 642, 650, 651), (651, 650, 658, 659), (659, 658, 666, 667), (667, 666, 674, 675), (675, 674, 682, 683), (683, 682, 690, 691), (691, 690, 698, 699), (699, 698, 706, 707), (707, 706, 714, 715), (715, 714, 722, 723), (723, 722, 730, 731), (731, 730, 738, 739), (739, 738, 746, 747), (747, 746, 754, 755), (755, 754, 762, 763), (763, 762, 770, 771), (771, 770, 778, 779), (779, 778, 786, 787), (787, 786, 794, 795), (795, 794, 802, 803), (803, 802, 810, 811), (811, 810, 818, 819), (819, 818, 826, 827), (827, 826, 834, 835), (835, 834, 842, 843), (843, 842, 850, 851), (851, 850, 858, 859), (859, 858, 866, 867), (867, 866, 874, 875), (875, 874, 882, 883), (883, 882, 890, 891), (891, 890, 898, 899), (899, 898, 906, 907), (907, 906, 914, 915), (915, 914, 922, 923), (923, 922, 930, 931), (931, 930, 938, 939), (939, 938, 946, 947), (947, 946, 954, 955), (955, 954, 962, 963), (963, 962, 970, 971), (971, 970, 978, 979), (979, 978, 986, 987), (987, 986, 994, 995), (995, 994, 1002, 1003), (1003, 1002, 1010, 1011), (1011, 1010, 1018, 1019), (1019, 1018, 1026, 1027), (4, 3, 11, 12), (12, 11, 19, 20), (20, 19, 27, 28), (28, 27, 35, 36), (36, 35, 43, 44), (44, 43, 51, 52), (52, 51, 59, 60), (60, 59, 67, 68), (68, 67, 75, 76), (76, 75, 83, 84), (84, 83, 91, 92), (92, 91, 99, 100), (100, 99, 107, 108), (108, 107, 115, 116), (116, 115, 123, 124), (124, 123, 131, 132), (132, 131, 139, 140), (140, 139, 147, 148), (148, 147, 155, 156), (156, 155, 163, 164), (164, 163, 171, 172), (172, 171, 179, 180), (180, 179, 187, 188), (188, 187, 195, 196), (196, 195, 203, 204), (204, 203, 211, 212), (212, 211, 219, 220), (220, 219, 227, 228), (228, 227, 235, 236), (236, 235, 243, 244), (244, 243, 251, 252), (252, 251, 259, 260), (260, 259, 267, 268), (268, 267, 275, 276), (276, 275, 283, 284), (284, 283, 291, 292), (292, 291, 299, 300), (300, 299, 307, 308), (308, 307, 315, 316), (316, 315, 323, 324), (324, 323, 331, 332), (332, 331, 339, 340), (340, 339, 347, 348), (348, 347, 355, 356), (356, 355, 363, 364), (364, 363, 371, 372), (372, 371, 379, 380), (380, 379, 387, 388), (388, 387, 395, 396), (396, 395, 403, 404), (404, 403, 411, 412), (412, 411, 419, 420), (420, 419, 427, 428), (428, 427, 435, 436), (436, 435, 443, 444), (444, 443, 451, 452), (452, 451, 459, 460), (460, 459, 467, 468), (468, 467, 475, 476), (476, 475, 483, 484), (484, 483, 491, 492), (492, 491, 499, 500), (500, 499, 507, 508), (508, 507, 515, 516), (516, 515, 523, 524), (524, 523, 531, 532), (532, 531, 539, 540), (540, 539, 547, 548), (548, 547, 555, 556), (556, 555, 563, 564), (564, 563, 571, 572), (572, 571, 579, 580), (580, 579, 587, 588), (588, 587, 595, 596), (596, 595, 603, 604), (604, 603, 611, 612), (612, 611, 619, 620), (620, 619, 627, 628), (628, 627, 635, 636), (636, 635, 643, 644), (644, 643, 651, 652), (652, 651, 659, 660), (660, 659, 667, 668), (668, 667, 675, 676), (676, 675, 683, 684), (684, 683, 691, 692), (692, 691, 699, 700), (700, 699, 707, 708), (708, 707, 715, 716), (716, 715, 723, 724), (724, 723, 731, 732), (732, 731, 739, 740), (740, 739, 747, 748), (748, 747, 755, 756), (756, 755, 763, 764), (764, 763, 771, 772), (772, 771, 779, 780), (780, 779, 787, 788), (788, 787, 795, 796), (796, 795, 803, 804), (804, 803, 811, 812), (812, 811, 819, 820), (820, 819, 827, 828), (828, 827, 835, 836), (836, 835, 843, 844), (844, 843, 851, 852), (852, 851, 859, 860), (860, 859, 867, 868), (868, 867, 875, 876), (876, 875, 883, 884), (884, 883, 891, 892), (892, 891, 899, 900), (900, 899, 907, 908), (908, 907, 915, 916), (916, 915, 923, 924), (924, 923, 931, 932), (932, 931, 939, 940), (940, 939, 947, 948), (948, 947, 955, 956), (956, 955, 963, 964), (964, 963, 971, 972), (972, 971, 979, 980), (980, 979, 987, 988), (988, 987, 995, 996), (996, 995, 1003, 1004), (1004, 1003, 1011, 1012), (1012, 1011, 1019, 1020), (1020, 1019, 1027, 1028), (5, 4, 12, 13), (13, 12, 20, 21), (21, 20, 28, 29), (29, 28, 36, 37), (37, 36, 44, 45), (45, 44, 52, 53), (53, 52, 60, 61), (61, 60, 68, 69), (69, 68, 76, 77), (77, 76, 84, 85), (85, 84, 92, 93), (93, 92, 100, 101), (101, 100, 108, 109), (109, 108, 116, 117), (117, 116, 124, 125), (125, 124, 132, 133), (133, 132, 140, 141), (141, 140, 148, 149), (149, 148, 156, 157), (157, 156, 164, 165), (165, 164, 172, 173), (173, 172, 180, 181), (181, 180, 188, 189), (189, 188, 196, 197), (197, 196, 204, 205), (205, 204, 212, 213), (213, 212, 220, 221), (221, 220, 228, 229), (229, 228, 236, 237), (237, 236, 244, 245), (245, 244, 252, 253), (253, 252, 260, 261), (261, 260, 268, 269), (269, 268, 276, 277), (277, 276, 284, 285), (285, 284, 292, 293), (293, 292, 300, 301), (301, 300, 308, 309), (309, 308, 316, 317), (317, 316, 324, 325), (325, 324, 332, 333), (333, 332, 340, 341), (341, 340, 348, 349), (349, 348, 356, 357), (357, 356, 364, 365), (365, 364, 372, 373), (373, 372, 380, 381), (381, 380, 388, 389), (389, 388, 396, 397), (397, 396, 404, 405), (405, 404, 412, 413), (413, 412, 420, 421), (421, 420, 428, 429), (429, 428, 436, 437), (437, 436, 444, 445), (445, 444, 452, 453), (453, 452, 460, 461), (461, 460, 468, 469), (469, 468, 476, 477), (477, 476, 484, 485), (485, 484, 492, 493), (493, 492, 500, 501), (501, 500, 508, 509), (509, 508, 516, 517), (517, 516, 524, 525), (525, 524, 532, 533), (533, 532, 540, 541), (541, 540, 548, 549), (549, 548, 556, 557), (557, 556, 564, 565), (565, 564, 572, 573), (573, 572, 580, 581), (581, 580, 588, 589), (589, 588, 596, 597), (597, 596, 604, 605), (605, 604, 612, 613), (613, 612, 620, 621), (621, 620, 628, 629), (629, 628, 636, 637), (637, 636, 644, 645), (645, 644, 652, 653), (653, 652, 660, 661), (661, 660, 668, 669), (669, 668, 676, 677), (677, 676, 684, 685), (685, 684, 692, 693), (693, 692, 700, 701), (701, 700, 708, 709), (709, 708, 716, 717), (717, 716, 724, 725), (725, 724, 732, 733), (733, 732, 740, 741), (741, 740, 748, 749), (749, 748, 756, 757), (757, 756, 764, 765), (765, 764, 772, 773), (773, 772, 780, 781), (781, 780, 788, 789), (789, 788, 796, 797), (797, 796, 804, 805), (805, 804, 812, 813), (813, 812, 820, 821), (821, 820, 828, 829), (829, 828, 836, 837), (837, 836, 844, 845), (845, 844, 852, 853), (853, 852, 860, 861), (861, 860, 868, 869), (869, 868, 876, 877), (877, 876, 884, 885), (885, 884, 892, 893), (893, 892, 900, 901), (901, 900, 908, 909), (909, 908, 916, 917), (917, 916, 924, 925), (925, 924, 932, 933), (933, 932, 940, 941), (941, 940, 948, 949), (949, 948, 956, 957), (957, 956, 964, 965), (965, 964, 972, 973), (973, 972, 980, 981), (981, 980, 988, 989), (989, 988, 996, 997), (997, 996, 1004, 1005), (1005, 1004, 1012, 1013), (1013, 1012, 1020, 1021), (1021, 1020, 1028, 1029), (6, 5, 13, 14), (14, 13, 21, 22), (22, 21, 29, 30), (30, 29, 37, 38), (38, 37, 45, 46), (46, 45, 53, 54), (54, 53, 61, 62), (62, 61, 69, 70), (70, 69, 77, 78), (78, 77, 85, 86), (86, 85, 93, 94), (94, 93, 101, 102), (102, 101, 109, 110), (110, 109, 117, 118), (118, 117, 125, 126), (126, 125, 133, 134), (134, 133, 141, 142), (142, 141, 149, 150), (150, 149, 157, 158), (158, 157, 165, 166), (166, 165, 173, 174), (174, 173, 181, 182), (182, 181, 189, 190), (190, 189, 197, 198), (198, 197, 205, 206), (206, 205, 213, 214), (214, 213, 221, 222), (222, 221, 229, 230), (230, 229, 237, 238), (238, 237, 245, 246), (246, 245, 253, 254), (254, 253, 261, 262), (262, 261, 269, 270), (270, 269, 277, 278), (278, 277, 285, 286), (286, 285, 293, 294), (294, 293, 301, 302), (302, 301, 309, 310), (310, 309, 317, 318), (318, 317, 325, 326), (326, 325, 333, 334), (334, 333, 341, 342), (342, 341, 349, 350), (350, 349, 357, 358), (358, 357, 365, 366), (366, 365, 373, 374), (374, 373, 381, 382), (382, 381, 389, 390), (390, 389, 397, 398), (398, 397, 405, 406), (406, 405, 413, 414), (414, 413, 421, 422), (422, 421, 429, 430), (430, 429, 437, 438), (438, 437, 445, 446), (446, 445, 453, 454), (454, 453, 461, 462), (462, 461, 469, 470), (470, 469, 477, 478), (478, 477, 485, 486), (486, 485, 493, 494), (494, 493, 501, 502), (502, 501, 509, 510), (510, 509, 517, 518), (518, 517, 525, 526), (526, 525, 533, 534), (534, 533, 541, 542), (542, 541, 549, 550), (550, 549, 557, 558), (558, 557, 565, 566), (566, 565, 573, 574), (574, 573, 581, 582), (582, 581, 589, 590), (590, 589, 597, 598), (598, 597, 605, 606), (606, 605, 613, 614), (614, 613, 621, 622), (622, 621, 629, 630), (630, 629, 637, 638), (638, 637, 645, 646), (646, 645, 653, 654), (654, 653, 661, 662), (662, 661, 669, 670), (670, 669, 677, 678), (678, 677, 685, 686), (686, 685, 693, 694), (694, 693, 701, 702), (702, 701, 709, 710), (710, 709, 717, 718), (718, 717, 725, 726), (726, 725, 733, 734), (734, 733, 741, 742), (742, 741, 749, 750), (750, 749, 757, 758), (758, 757, 765, 766), (766, 765, 773, 774), (774, 773, 781, 782), (782, 781, 789, 790), (790, 789, 797, 798), (798, 797, 805, 806), (806, 805, 813, 814), (814, 813, 821, 822), (822, 821, 829, 830), (830, 829, 837, 838), (838, 837, 845, 846), (846, 845, 853, 854), (854, 853, 861, 862), (862, 861, 869, 870), (870, 869, 877, 878), (878, 877, 885, 886), (886, 885, 893, 894), (894, 893, 901, 902), (902, 901, 909, 910), (910, 909, 917, 918), (918, 917, 925, 926), (926, 925, 933, 934), (934, 933, 941, 942), (942, 941, 949, 950), (950, 949, 957, 958), (958, 957, 965, 966), (966, 965, 973, 974), (974, 973, 981, 982), (982, 981, 989, 990), (990, 989, 997, 998), (998, 997, 1005, 1006), (1006, 1005, 1013, 1014), (1014, 1013, 1021, 1022), (1022, 1021, 1029, 1030), (7, 6, 14, 15), (15, 14, 22, 23), (23, 22, 30, 31), (31, 30, 38, 39), (39, 38, 46, 47), (47, 46, 54, 55), (55, 54, 62, 63), (63, 62, 70, 71), (71, 70, 78, 79), (79, 78, 86, 87), (87, 86, 94, 95), (95, 94, 102, 103), (103, 102, 110, 111), (111, 110, 118, 119), (119, 118, 126, 127), (127, 126, 134, 135), (135, 134, 142, 143), (143, 142, 150, 151), (151, 150, 158, 159), (159, 158, 166, 167), (167, 166, 174, 175), (175, 174, 182, 183), (183, 182, 190, 191), (191, 190, 198, 199), (199, 198, 206, 207), (207, 206, 214, 215), (215, 214, 222, 223), (223, 222, 230, 231), (231, 230, 238, 239), (239, 238, 246, 247), (247, 246, 254, 255), (255, 254, 262, 263), (263, 262, 270, 271), (271, 270, 278, 279), (279, 278, 286, 287), (287, 286, 294, 295), (295, 294, 302, 303), (303, 302, 310, 311), (311, 310, 318, 319), (319, 318, 326, 327), (327, 326, 334, 335), (335, 334, 342, 343), (343, 342, 350, 351), (351, 350, 358, 359), (359, 358, 366, 367), (367, 366, 374, 375), (375, 374, 382, 383), (383, 382, 390, 391), (391, 390, 398, 399), (399, 398, 406, 407), (407, 406, 414, 415), (415, 414, 422, 423), (423, 422, 430, 431), (431, 430, 438, 439), (439, 438, 446, 447), (447, 446, 454, 455), (455, 454, 462, 463), (463, 462, 470, 471), (471, 470, 478, 479), (479, 478, 486, 487), (487, 486, 494, 495), (495, 494, 502, 503), (503, 502, 510, 511), (511, 510, 518, 519), (519, 518, 526, 527), (527, 526, 534, 535), (535, 534, 542, 543), (543, 542, 550, 551), (551, 550, 558, 559), (559, 558, 566, 567), (567, 566, 574, 575), (575, 574, 582, 583), (583, 582, 590, 591), (591, 590, 598, 599), (599, 598, 606, 607), (607, 606, 614, 615), (615, 614, 622, 623), (623, 622, 630, 631), (631, 630, 638, 639), (639, 638, 646, 647), (647, 646, 654, 655), (655, 654, 662, 663), (663, 662, 670, 671), (671, 670, 678, 679), (679, 678, 686, 687), (687, 686, 694, 695), (695, 694, 702, 703), (703, 702, 710, 711), (711, 710, 718, 719), (719, 718, 726, 727), (727, 726, 734, 735), (735, 734, 742, 743), (743, 742, 750, 751), (751, 750, 758, 759), (759, 758, 766, 767), (767, 766, 774, 775), (775, 774, 782, 783), (783, 782, 790, 791), (791, 790, 798, 799), (799, 798, 806, 807), (807, 806, 814, 815), (815, 814, 822, 823), (823, 822, 830, 831), (831, 830, 838, 839), (839, 838, 846, 847), (847, 846, 854, 855), (855, 854, 862, 863), (863, 862, 870, 871), (871, 870, 878, 879), (879, 878, 886, 887), (887, 886, 894, 895), (895, 894, 902, 903), (903, 902, 910, 911), (911, 910, 918, 919), (919, 918, 926, 927), (927, 926, 934, 935), (935, 934, 942, 943), (943, 942, 950, 951), (951, 950, 958, 959), (959, 958, 966, 967), (967, 966, 974, 975), (975, 974, 982, 983), (983, 982, 990, 991), (991, 990, 998, 999), (999, 998, 1006, 1007), (1007, 1006, 1014, 1015), (1015, 1014, 1022, 1023), (1023, 1022, 1030, 1031), (0, 7, 15, 8), (8, 15, 23, 16), (16, 23, 31, 24), (24, 31, 39, 32), (32, 39, 47, 40), (40, 47, 55, 48), (48, 55, 63, 56), (56, 63, 71, 64), (64, 71, 79, 72), (72, 79, 87, 80), (80, 87, 95, 88), (88, 95, 103, 96), (96, 103, 111, 104), (104, 111, 119, 112), (112, 119, 127, 120), (120, 127, 135, 128), (128, 135, 143, 136), (136, 143, 151, 144), (144, 151, 159, 152), (152, 159, 167, 160), (160, 167, 175, 168), (168, 175, 183, 176), (176, 183, 191, 184), (184, 191, 199, 192), (192, 199, 207, 200), (200, 207, 215, 208), (208, 215, 223, 216), (216, 223, 231, 224), (224, 231, 239, 232), (232, 239, 247, 240), (240, 247, 255, 248), (248, 255, 263, 256), (256, 263, 271, 264), (264, 271, 279, 272), (272, 279, 287, 280), (280, 287, 295, 288), (288, 295, 303, 296), (296, 303, 311, 304), (304, 311, 319, 312), (312, 319, 327, 320), (320, 327, 335, 328), (328, 335, 343, 336), (336, 343, 351, 344), (344, 351, 359, 352), (352, 359, 367, 360), (360, 367, 375, 368), (368, 375, 383, 376), (376, 383, 391, 384), (384, 391, 399, 392), (392, 399, 407, 400), (400, 407, 415, 408), (408, 415, 423, 416), (416, 423, 431, 424), (424, 431, 439, 432), (432, 439, 447, 440), (440, 447, 455, 448), (448, 455, 463, 456), (456, 463, 471, 464), (464, 471, 479, 472), (472, 479, 487, 480), (480, 487, 495, 488), (488, 495, 503, 496), (496, 503, 511, 504), (504, 511, 519, 512), (512, 519, 527, 520), (520, 527, 535, 528), (528, 535, 543, 536), (536, 543, 551, 544), (544, 551, 559, 552), (552, 559, 567, 560), (560, 567, 575, 568), (568, 575, 583, 576), (576, 583, 591, 584), (584, 591, 599, 592), (592, 599, 607, 600), (600, 607, 615, 608), (608, 615, 623, 616), (616, 623, 631, 624), (624, 631, 639, 632), (632, 639, 647, 640), (640, 647, 655, 648), (648, 655, 663, 656), (656, 663, 671, 664), (664, 671, 679, 672), (672, 679, 687, 680), (680, 687, 695, 688), (688, 695, 703, 696), (696, 703, 711, 704), (704, 711, 719, 712), (712, 719, 727, 720), (720, 727, 735, 728), (728, 735, 743, 736), (736, 743, 751, 744), (744, 751, 759, 752), (752, 759, 767, 760), (760, 767, 775, 768), (768, 775, 783, 776), (776, 783, 791, 784), (784, 791, 799, 792), (792, 799, 807, 800), (800, 807, 815, 808), (808, 815, 823, 816), (816, 823, 831, 824), (824, 831, 839, 832), (832, 839, 847, 840), (840, 847, 855, 848), (848, 855, 863, 856), (856, 863, 871, 864), (864, 871, 879, 872), (872, 879, 887, 880), (880, 887, 895, 888), (888, 895, 903, 896), (896, 903, 911, 904), (904, 911, 919, 912), (912, 919, 927, 920), (920, 927, 935, 928), (928, 935, 943, 936), (936, 943, 951, 944), (944, 951, 959, 952), (952, 959, 967, 960), (960, 967, 975, 968), (968, 975, 983, 976), (976, 983, 991, 984), (984, 991, 999, 992), (992, 999, 1007, 1000), (1000, 1007, 1015, 1008), (1008, 1015, 1023, 1016), (1016, 1023, 1031, 1024), (1025, 1024, 1031, 1030, 1029, 1028, 1027, 1026), (1, 2, 3, 4, 5, 6, 7, 0), (1079, 1081, 1170, 1167), (1053, 1055, 1131, 1128), (1082, 1080, 1216, 1217), (1056, 1054, 1203, 1204), (1081, 1083, 1173, 1170), (1055, 1057, 1134, 1131), (1084, 1082, 1217, 1218), (1058, 1056, 1204, 1205), (1083, 1085, 1176, 1173), (1057, 1059, 1137, 1134), (1086, 1084, 1218, 1219), (1060, 1058, 1205, 1206), (1034, 1033, 1100, 1193), (1085, 1087, 1179, 1176), (1059, 1061, 1140, 1137), (1032, 1035, 1101, 1192), (1088, 1086, 1219, 1220), (1062, 1060, 1206, 1207), (1036, 1034, 1193, 1194), (1087, 1089, 1182, 1179), (1061, 1063, 1143, 1140), (1035, 1037, 1104, 1101), (1090, 1088, 1220, 1221), (1064, 1062, 1207, 1208), (1038, 1036, 1194, 1195), (1089, 1091, 1185, 1182), (1063, 1065, 1146, 1143), (1037, 1039, 1107, 1104), (1092, 1090, 1221, 1222), (1066, 1064, 1208, 1209), (1040, 1038, 1195, 1196), (1091, 1093, 1188, 1185), (1065, 1067, 1149, 1146), (1095, 1094, 1033, 1032), (1039, 1041, 1110, 1107), (1093, 1092, 1094, 1095), (1094, 1092, 1222, 1223), (1091, 1090, 1092, 1093), (1068, 1066, 1209, 1210), (1089, 1088, 1090, 1091), (1042, 1040, 1196, 1197), (1087, 1086, 1088, 1089), (1093, 1095, 1191, 1188), (1085, 1084, 1086, 1087), (1067, 1069, 1152, 1149), (1083, 1082, 1084, 1085), (1041, 1043, 1113, 1110), (1081, 1080, 1082, 1083), (1033, 1094, 1223, 1100), (1079, 1078, 1080, 1081), (1070, 1068, 1210, 1211), (1077, 1076, 1078, 1079), (1044, 1042, 1197, 1198), (1075, 1074, 1076, 1077), (1095, 1032, 1192, 1191), (1073, 1072, 1074, 1075), (1069, 1071, 1155, 1152), (1071, 1070, 1072, 1073), (1043, 1045, 1116, 1113), (1069, 1068, 1070, 1071), (1072, 1070, 1211, 1212), (1067, 1066, 1068, 1069), (1046, 1044, 1198, 1199), (1065, 1064, 1066, 1067), (1071, 1073, 1158, 1155), (1063, 1062, 1064, 1065), (1045, 1047, 1119, 1116), (1061, 1060, 1062, 1063), (1074, 1072, 1212, 1213), (1059, 1058, 1060, 1061), (1048, 1046, 1199, 1200), (1057, 1056, 1058, 1059), (1073, 1075, 1161, 1158), (1055, 1054, 1056, 1057), (1047, 1049, 1122, 1119), (1053, 1052, 1054, 1055), (1076, 1074, 1213, 1214), (1051, 1050, 1052, 1053), (1050, 1048, 1200, 1201), (1049, 1048, 1050, 1051), (1075, 1077, 1164, 1161), (1047, 1046, 1048, 1049), (1049, 1051, 1125, 1122), (1045, 1044, 1046, 1047), (1078, 1076, 1214, 1215), (1043, 1042, 1044, 1045), (1052, 1050, 1201, 1202), (1041, 1040, 1042, 1043), (1077, 1079, 1167, 1164), (1039, 1038, 1040, 1041), (1051, 1053, 1128, 1125), (1037, 1036, 1038, 1039), (1080, 1078, 1215, 1216), (1035, 1034, 1036, 1037), (1054, 1052, 1202, 1203), (1032, 1033, 1034, 1035), (1100, 1099, 1098, 1193), (1193, 1098, 1103, 1194), (1194, 1103, 1106, 1195), (1195, 1106, 1109, 1196), (1196, 1109, 1112, 1197), (1197, 1112, 1115, 1198), (1198, 1115, 1118, 1199), (1199, 1118, 1121, 1200), (1200, 1121, 1124, 1201), (1201, 1124, 1127, 1202), (1202, 1127, 1130, 1203), (1203, 1130, 1133, 1204), (1204, 1133, 1136, 1205), (1205, 1136, 1139, 1206), (1206, 1139, 1142, 1207), (1207, 1142, 1145, 1208), (1208, 1145, 1148, 1209), (1209, 1148, 1151, 1210), (1210, 1151, 1154, 1211), (1211, 1154, 1157, 1212), (1212, 1157, 1160, 1213), (1213, 1160, 1163, 1214), (1214, 1163, 1166, 1215), (1215, 1166, 1169, 1216), (1216, 1169, 1172, 1217), (1217, 1172, 1175, 1218), (1218, 1175, 1178, 1219), (1219, 1178, 1181, 1220), (1220, 1181, 1184, 1221), (1221, 1184, 1187, 1222), (1148, 1145, 1257, 1259), (1222, 1187, 1190, 1223), (1223, 1190, 1099, 1100), (1171, 1174, 1276, 1274), (1189, 1191, 1192, 1096), (1186, 1188, 1191, 1189), (1183, 1185, 1188, 1186), (1180, 1182, 1185, 1183), (1177, 1179, 1182, 1180), (1174, 1176, 1179, 1177), (1171, 1173, 1176, 1174), (1168, 1170, 1173, 1171), (1165, 1167, 1170, 1168), (1162, 1164, 1167, 1165), (1159, 1161, 1164, 1162), (1156, 1158, 1161, 1159), (1153, 1155, 1158, 1156), (1150, 1152, 1155, 1153), (1147, 1149, 1152, 1150), (1144, 1146, 1149, 1147), (1141, 1143, 1146, 1144), (1138, 1140, 1143, 1141), (1135, 1137, 1140, 1138), (1132, 1134, 1137, 1135), (1129, 1131, 1134, 1132), (1126, 1128, 1131, 1129), (1123, 1125, 1128, 1126), (1120, 1122, 1125, 1123), (1117, 1119, 1122, 1120), (1114, 1116, 1119, 1117), (1111, 1113, 1116, 1114), (1108, 1110, 1113, 1111), (1105, 1107, 1110, 1108), (1102, 1104, 1107, 1105), (1097, 1101, 1104, 1102), (1096, 1192, 1101, 1097), (1278, 1280, 1281, 1279), (1280, 1282, 1283, 1281), (1175, 1172, 1275, 1277), (1120, 1123, 1242, 1240), (1147, 1150, 1260, 1258), (1124, 1121, 1241, 1243), (1096, 1097, 1225, 1224), (1174, 1177, 1278, 1276), (1151, 1148, 1259, 1261), (1098, 1099, 1227, 1226), (1178, 1175, 1277, 1279), (1123, 1126, 1244, 1242), (1150, 1153, 1262, 1260), (1127, 1124, 1243, 1245), (1177, 1180, 1280, 1278), (1154, 1151, 1261, 1263), (1097, 1102, 1228, 1225), (1181, 1178, 1279, 1281), (1126, 1129, 1246, 1244), (1103, 1098, 1226, 1229), (1153, 1156, 1264, 1262), (1130, 1127, 1245, 1247), (1180, 1183, 1282, 1280), (1157, 1154, 1263, 1265), (1102, 1105, 1230, 1228), (1184, 1181, 1281, 1283), (1129, 1132, 1248, 1246), (1106, 1103, 1229, 1231), (1156, 1159, 1266, 1264), (1133, 1130, 1247, 1249), (1183, 1186, 1284, 1282), (1160, 1157, 1265, 1267), (1105, 1108, 1232, 1230), (1187, 1184, 1283, 1285), (1132, 1135, 1250, 1248), (1109, 1106, 1231, 1233), (1159, 1162, 1268, 1266), (1136, 1133, 1249, 1251), (1186, 1189, 1286, 1284), (1163, 1160, 1267, 1269), (1108, 1111, 1234, 1232), (1190, 1187, 1285, 1287), (1135, 1138, 1252, 1250), (1112, 1109, 1233, 1235), (1162, 1165, 1270, 1268), (1139, 1136, 1251, 1253), (1189, 1096, 1224, 1286), (1166, 1163, 1269, 1271), (1111, 1114, 1236, 1234), (1099, 1190, 1287, 1227), (1138, 1141, 1254, 1252), (1115, 1112, 1235, 1237), (1165, 1168, 1272, 1270), (1142, 1139, 1253, 1255), (1169, 1166, 1271, 1273), (1114, 1117, 1238, 1236), (1141, 1144, 1256, 1254), (1118, 1115, 1237, 1239), (1168, 1171, 1274, 1272), (1145, 1142, 1255, 1257), (1172, 1169, 1273, 1275), (1117, 1120, 1240, 1238), (1144, 1147, 1258, 1256), (1121, 1118, 1239, 1241), (1276, 1278, 1279, 1277), (1274, 1276, 1277, 1275), (1272, 1274, 1275, 1273), (1270, 1272, 1273, 1271), (1268, 1270, 1271, 1269), (1266, 1268, 1269, 1267), (1264, 1266, 1267, 1265), (1262, 1264, 1265, 1263), (1260, 1262, 1263, 1261), (1258, 1260, 1261, 1259), (1256, 1258, 1259, 1257), (1254, 1256, 1257, 1255), (1252, 1254, 1255, 1253), (1250, 1252, 1253, 1251), (1248, 1250, 1251, 1249), (1246, 1248, 1249, 1247), (1244, 1246, 1247, 1245), (1242, 1244, 1245, 1243), (1240, 1242, 1243, 1241), (1238, 1240, 1241, 1239), (1236, 1238, 1239, 1237), (1234, 1236, 1237, 1235), (1232, 1234, 1235, 1233), (1230, 1232, 1233, 1231), (1228, 1230, 1231, 1229), (1225, 1228, 1229, 1226), (1224, 1225, 1226, 1227), (1286, 1224, 1227, 1287), (1284, 1286, 1287, 1285), (1282, 1284, 1285, 1283)])
me_circle.polygons.foreach_set('material_index', [0, 0, 0, 0, 0, 0, 0, 0, 0, 0, 0, 0, 0, 0, 0, 0, 0, 0, 0, 0, 0, 0, 0, 0, 0, 0, 0, 0, 0, 0, 0, 0, 0, 0, 0, 0, 0, 0, 0, 0, 0, 0, 0, 0, 0, 0, 0, 0, 0, 0, 0, 0, 0, 0, 0, 0, 0, 0, 0, 0, 0, 0, 0, 0, 0, 0, 0, 0, 0, 0, 0, 0, 0, 0, 0, 0, 0, 0, 0, 0, 0, 0, 0, 0, 0, 0, 0, 0, 0, 0, 0, 0, 0, 0, 0, 0, 0, 0, 0, 0, 0, 0, 0, 0, 0, 0, 0, 0, 0, 0, 0, 0, 0, 0, 0, 0, 0, 0, 0, 0, 0, 0, 0, 0, 0, 0, 0, 0, 0, 0, 0, 0, 0, 0, 0, 0, 0, 0, 0, 0, 0, 0, 0, 0, 0, 0, 0, 0, 0, 0, 0, 0, 0, 0, 0, 0, 0, 0, 0, 0, 0, 0, 0, 0, 0, 0, 0, 0, 0, 0, 0, 0, 0, 0, 0, 0, 0, 0, 0, 0, 0, 0, 0, 0, 0, 0, 0, 0, 0, 0, 0, 0, 0, 0, 0, 0, 0, 0, 0, 0, 0, 0, 0, 0, 0, 0, 0, 0, 0, 0, 0, 0, 0, 0, 0, 0, 0, 0, 0, 0, 0, 0, 0, 0, 0, 0, 0, 0, 0, 0, 0, 0, 0, 0, 0, 0, 0, 0, 0, 0, 0, 0, 0, 0, 0, 0, 0, 0, 0, 0, 0, 0, 0, 0, 0, 0, 0, 0, 0, 0, 0, 0, 0, 0, 0, 0, 0, 0, 0, 0, 0, 0, 0, 0, 0, 0, 0, 0, 0, 0, 0, 0, 0, 0, 0, 0, 0, 0, 0, 0, 0, 0, 0, 0, 0, 0, 0, 0, 0, 0, 0, 0, 0, 0, 0, 0, 0, 0, 0, 0, 0, 0, 0, 0, 0, 0, 0, 0, 0, 0, 0, 0, 0, 0, 0, 0, 0, 0, 0, 0, 0, 0, 0, 0, 0, 0, 0, 0, 0, 0, 0, 0, 0, 0, 0, 0, 0, 0, 0, 0, 0, 0, 0, 0, 0, 0, 0, 0, 0, 0, 0, 0, 0, 0, 0, 0, 0, 0, 0, 0, 0, 0, 0, 0, 0, 0, 0, 0, 0, 0, 0, 0, 0, 0, 0, 0, 0, 0, 0, 0, 0, 0, 0, 0, 0, 0, 0, 0, 0, 0, 0, 0, 0, 0, 0, 0, 0, 0, 0, 0, 0, 0, 0, 0, 0, 0, 0, 0, 0, 0, 0, 0, 0, 0, 0, 0, 0, 0, 0, 0, 0, 0, 0, 0, 0, 0, 0, 0, 0, 0, 0, 0, 0, 0, 0, 0, 0, 0, 0, 0, 0, 0, 0, 0, 0, 0, 0, 0, 0, 0, 0, 0, 0, 0, 0, 0, 0, 0, 0, 0, 0, 0, 0, 0, 0, 0, 0, 0, 0, 0, 0, 0, 0, 0, 0, 0, 0, 0, 0, 0, 0, 0, 0, 0, 0, 0, 0, 0, 0, 0, 0, 0, 0, 0, 0, 0, 0, 0, 0, 0, 0, 0, 0, 0, 0, 0, 0, 0, 0, 0, 0, 0, 0, 0, 0, 0, 0, 0, 0, 0, 0, 0, 0, 0, 0, 0, 0, 0, 0, 0, 0, 0, 0, 0, 0, 0, 0, 0, 0, 0, 0, 0, 0, 0, 0, 0, 0, 0, 0, 0, 0, 0, 0, 0, 0, 0, 0, 0, 0, 0, 0, 0, 0, 0, 0, 0, 0, 0, 0, 0, 0, 0, 0, 0, 0, 0, 0, 0, 0, 0, 0, 0, 0, 0, 0, 0, 0, 0, 0, 0, 0, 0, 0, 0, 0, 0, 0, 0, 0, 0, 0, 0, 0, 0, 0, 0, 0, 0, 0, 0, 0, 0, 0, 0, 0, 0, 0, 0, 0, 0, 0, 0, 0, 0, 0, 0, 0, 0, 0, 0, 0, 0, 0, 0, 0, 0, 0, 0, 0, 0, 0, 0, 0, 0, 0, 0, 0, 0, 0, 0, 0, 0, 0, 0, 0, 0, 0, 0, 0, 0, 0, 0, 0, 0, 0, 0, 0, 0, 0, 0, 0, 0, 0, 0, 0, 0, 0, 0, 0, 0, 0, 0, 0, 0, 0, 0, 0, 0, 0, 0, 0, 0, 0, 0, 0, 0, 0, 0, 0, 0, 0, 0, 0, 0, 0, 0, 0, 0, 0, 0, 0, 0, 0, 0, 0, 0, 0, 0, 0, 0, 0, 0, 0, 0, 0, 0, 0, 0, 0, 0, 0, 0, 0, 0, 0, 0, 0, 0, 0, 0, 0, 0, 0, 0, 0, 0, 0, 0, 0, 0, 0, 0, 0, 0, 0, 0, 0, 0, 0, 0, 0, 0, 0, 0, 0, 0, 0, 0, 0, 0, 0, 0, 0, 0, 0, 0, 0, 0, 0, 0, 0, 0, 0, 0, 0, 0, 0, 0, 0, 0, 0, 0, 0, 0, 0, 0, 0, 0, 0, 0, 0, 0, 0, 0, 0, 0, 0, 0, 0, 0, 0, 0, 0, 0, 0, 0, 0, 0, 0, 0, 0, 0, 0, 0, 0, 0, 0, 0, 0, 0, 0, 0, 0, 0, 0, 0, 0, 0, 0, 0, 0, 0, 0, 0, 0, 0, 0, 0, 0, 0, 0, 0, 0, 0, 0, 0, 0, 0, 0, 0, 0, 0, 0, 0, 0, 0, 0, 0, 0, 0, 0, 0, 0, 0, 0, 0, 0, 0, 0, 0, 0, 0, 0, 0, 0, 0, 0, 0, 0, 0, 0, 0, 0, 0, 0, 0, 0, 0, 0, 0, 0, 0, 0, 0, 0, 0, 0, 0, 0, 0, 0, 0, 0, 0, 0, 0, 0, 0, 0, 0, 0, 0, 0, 0, 0, 0, 0, 0, 0, 0, 0, 0, 0, 0, 0, 0, 0, 0, 0, 0, 0, 0, 0, 0, 0, 0, 0, 0, 0, 0, 0, 0, 0, 0, 0, 0, 0, 0, 0, 0, 0, 0, 0, 0, 0, 0, 0, 0, 0, 0, 0, 0, 0, 0, 0, 0, 0, 0, 0, 0, 0, 0, 0, 0, 0, 0, 0, 0, 0, 0, 0, 0, 0, 0, 0, 0, 0, 0, 0, 0, 0, 0, 0, 0, 0, 0, 0, 0, 0, 0, 0, 0, 0, 0, 0, 0, 1, 1, 1, 1, 1, 1, 1, 1, 1, 1, 1, 1, 1, 1, 1, 1, 1, 1, 1, 1, 1, 1, 1, 1, 1, 1, 1, 1, 1, 1, 1, 1, 1, 1, 1, 1, 1, 1, 1, 1, 1, 1, 1, 1, 1, 1, 1, 1, 1, 1, 1, 1, 1, 1, 1, 1, 1, 1, 1, 1, 1, 1, 1, 1, 1, 1, 1, 1, 1, 1, 1, 1, 1, 1, 1, 1, 1, 1, 1, 1, 1, 1, 1, 1, 1, 1, 1, 1, 1, 1, 1, 1, 1, 1, 1, 1, 1, 1, 1, 1, 1, 1, 1, 1, 1, 1, 1, 1, 1, 1, 1, 1, 1, 1, 1, 1, 1, 1, 1, 1, 1, 1, 1, 1, 1, 1, 1, 1, 1, 1, 1, 1, 1, 1, 1, 1, 1, 1, 1, 1, 1, 1, 1, 1, 1, 1, 1, 1, 1, 1, 1, 1, 1, 1, 1, 1, 1, 1, 1, 1, 1, 1, 1, 1, 1, 1, 1, 1, 1, 1, 1, 1, 1, 1, 1, 1, 1, 1, 1, 1, 1, 1, 1, 1, 1, 1, 1, 1, 1, 1, 1, 1, 1, 1, 1, 1, 1, 1, 1, 1, 1, 1, 1, 1, 1, 1, 1, 1, 1, 1, 1, 1, 1, 1, 1, 1, 1, 1, 1, 1, 1, 1, 1, 1, 1, 1, 1, 1, 1, 1, 1, 1, 1, 1, 1, 1, 1, 1, 1, 1, 1, 1, 1, 1, 1, 1, 1, 1, 1, 1, 1, 1, 1, 1, 1, 1])
me_circle.materials.append(mat_copperwire)
me_circle.materials.append(mat_copperwirespool)
me_circle.use_remesh_preserve_volume = False
me_circle.use_remesh_preserve_attributes = False
me_circle.use_mirror_vertex_groups = False
me_circle.update()

# ---- objects
ob_circle = bpy.data.objects.new('Circle', me_circle)

# ---- transforms, parenting, visibility, modifiers, constraints
ob_circle.location = (0.0, 0.0, 0.0)
ob_circle.rotation_euler = (0.0, -1.192e-07, 0.0)
ob_circle.scale = (0.01, 0.01, 0.01)
ob_circle.lineart.crease_threshold = 0.0

# ---- collection membership
col_collection_1.objects.link(ob_circle)

# ---- scene / render settings (as saved in the file)
scene.frame_start = 1; scene.frame_end = 250; scene.frame_set(1)
scene.render.engine = 'BLENDER_EEVEE_NEXT'
scene.render.resolution_percentage = 50
scene.render.dither_intensity = 0.0
scene.cycles.use_denoising = False
scene.cycles.samples = 128
scene.cycles.sampling_pattern = 'TABULATED_SOBOL'
scene.cycles.use_adaptive_sampling = False
scene.cycles.use_light_tree = False
scene.cycles.blur_glossy = 0.0
scene.cycles.sample_clamp_indirect = 0.0
scene.view_settings.view_transform = 'Standard'
bpy.context.view_layer.update()

# ---- added for rendering (the .blend has no active camera and no usable light): camera, sun
cam_auto = bpy.data.cameras.new('AutoCamera')
cam_auto.lens = 50.0
cam_auto.sensor_width = 36.0
cam_auto.clip_end = 1000.0
ob_auto_camera = bpy.data.objects.new('AutoCamera', cam_auto)
scene.collection.objects.link(ob_auto_camera)
ob_auto_camera.location = (0.586287, -0.703545, 0.50903)
ob_auto_camera.rotation_euler = (1.09748, -7.21219e-08, 0.694738)
scene.camera = ob_auto_camera
light_auto_sun = bpy.data.lights.new('AutoSun', 'SUN')
light_auto_sun.energy = 3.0
light_auto_sun.angle = 0.0523599
ob_auto_sun = bpy.data.objects.new('AutoSun', light_auto_sun)
scene.collection.objects.link(ob_auto_sun)
ob_auto_sun.rotation_euler = (0.872665, 0.174533, 0.523599)
bpy.context.view_layer.update()
